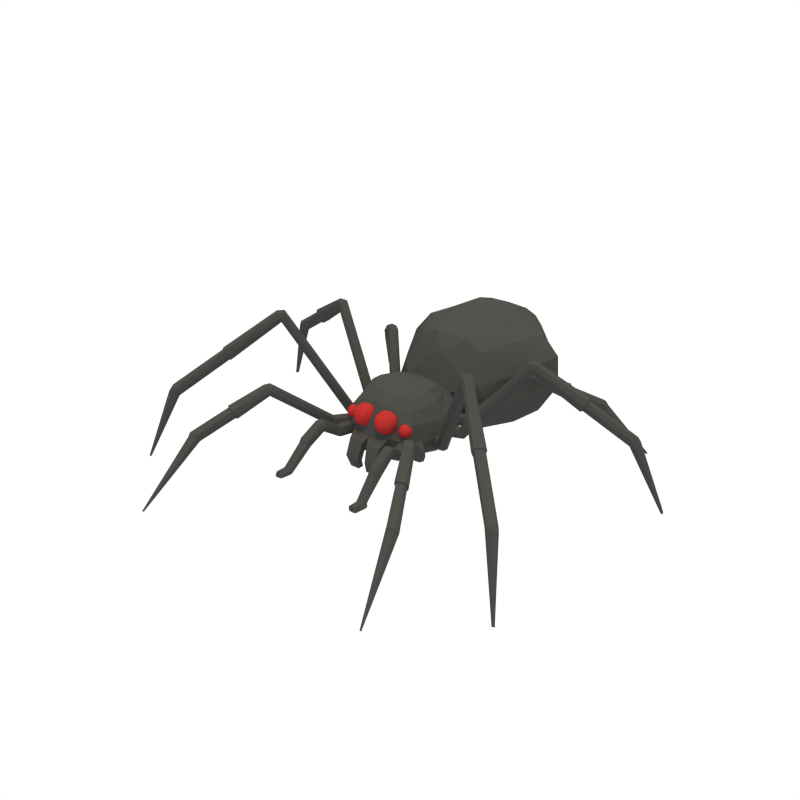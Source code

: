 # Source: Spider.blend  (saved by Blender 2.79.0; exported with 4.5.12 LTS)
import bpy
from mathutils import Matrix  # noqa: F401  (used for matrix-valued properties, if any)

bpy.ops.wm.read_factory_settings(use_empty=True)
scene = bpy.context.scene
scene.name = 'Scene'

# ---- collections
col_collection_1 = bpy.data.collections.new('Collection 1'); scene.collection.children.link(col_collection_1)

# ---- materials (node trees are filled in below, after node groups)
mat_material_001 = bpy.data.materials.new('Material.001')
mat_material_001.alpha_threshold = 0.0
mat_material_001.diffuse_color = (0.3672, 0.02469, 0.02469, 1.0)
mat_material_001.roughness = 0.5
mat_material = bpy.data.materials.new('Material')
mat_material.alpha_threshold = 0.0
mat_material.diffuse_color = (0.05222, 0.05222, 0.05222, 1.0)
mat_material.roughness = 0.5

# ---- material node trees

# ---- world
world_world = bpy.data.worlds.new('World'); scene.world = world_world
world_world.color = (1.0, 1.0, 1.0)
world_world.use_sun_shadow = False
world_world.sun_shadow_jitter_overblur = 0.0
world_world.cycles.sampling_method = 'NONE'
world_world.cycles.sample_map_resolution = 256

# ---- lights
light_sun_001 = bpy.data.lights.new('Sun.001', 'SUN')
light_sun_001.color = (1.0, 0.8692, 0.257)
light_sun_001.transmission_factor = 0.0
light_sun_001.angle = 0.0
light_sun_001.energy = 1.3
light_sun_001.shadow_buffer_clip_start = 0.5
light_sun_001.shadow_cascade_max_distance = 1000.0
light_sun = bpy.data.lights.new('Sun', 'SUN')
light_sun.transmission_factor = 0.0
light_sun.angle = 0.1993
light_sun.energy = 1.0
light_sun.shadow_buffer_clip_start = 0.5
light_sun.shadow_soft_size = 0.1
light_sun.shadow_cascade_max_distance = 1000.0

# ---- meshes
me_cube_002 = bpy.data.meshes.new('Cube.002')
me_cube_002.from_pydata([(-0.1697, -0.4115, 1.008), (-0.2248, -0.4132, 0.992), (-0.1787, -0.4597, 1.038), (-0.1134, -0.4225, 1.01), (-0.1596, -0.376, 0.9642), (-0.2115, -0.3805, 0.9516), (-0.2293, -0.4585, 1.02), (-0.1256, -0.4672, 1.037), (-0.1078, -0.3892, 0.9686), (-0.02089, -0.518, 0.9259), (-0.03398, -0.4793, 0.9663), (-0.03982, -0.5591, 0.9613), (-0.02655, -0.555, 0.8824), (-0.02071, -0.4753, 0.8874), (-0.03365, -0.4422, 0.9276), (-0.05144, -0.5202, 0.9963), (-0.04453, -0.5907, 0.9182), (-0.02674, -0.5127, 0.8495), (-0.1511, -0.6011, 0.7979), (-0.09606, -0.5994, 0.8141), (-0.1613, -0.6366, 0.8419), (-0.2075, -0.5901, 0.7958), (-0.1422, -0.5529, 0.768), (-0.09161, -0.5541, 0.7857), (-0.1094, -0.6321, 0.8544), (-0.2131, -0.6234, 0.8374), (-0.1953, -0.5454, 0.7687), (-0.3, -0.4946, 0.8801), (-0.2869, -0.5333, 0.8397), (-0.3002, -0.5373, 0.9186), (-0.2943, -0.4576, 0.9237), (-0.2811, -0.4535, 0.8448), (-0.2694, -0.4924, 0.8097), (-0.2872, -0.5704, 0.8784), (-0.2941, -0.4999, 0.9566), (-0.2764, -0.4219, 0.8878), (-0.1365, -0.4014, 0.8105), (-0.08241, -0.4131, 0.8259), (-0.1344, -0.4463, 0.7748), (-0.1938, -0.4038, 0.8076), (-0.1418, -0.3706, 0.8587), (-0.09124, -0.3842, 0.8702), (-0.08433, -0.4546, 0.792), (-0.188, -0.446, 0.775), (-0.1949, -0.3755, 0.8532), (-0.1844, -0.6112, 0.9955), (-0.1271, -0.6088, 0.9984), (-0.1865, -0.5663, 1.031), (-0.2385, -0.5995, 0.9802), (-0.1791, -0.642, 0.9473), (-0.1259, -0.6371, 0.9529), (-0.1329, -0.5666, 1.031), (-0.2366, -0.558, 1.014), (-0.2296, -0.6284, 0.9359), (-0.4013, -0.3839, 0.9068), (-0.4338, -0.3849, 0.8972), (-0.4066, -0.4124, 0.9244), (-0.368, -0.3904, 0.908), (-0.3953, -0.3629, 0.8808), (-0.4259, -0.3656, 0.8734), (-0.4365, -0.4117, 0.914), (-0.3752, -0.4168, 0.924), (-0.3647, -0.3708, 0.8834), (-0.3134, -0.4468, 0.8582), (-0.3211, -0.424, 0.8821), (-0.3246, -0.4711, 0.8791), (-0.3167, -0.4687, 0.8325), (-0.3133, -0.4216, 0.8355), (-0.3209, -0.4021, 0.8592), (-0.3314, -0.4481, 0.8998), (-0.3273, -0.4898, 0.8536), (-0.3168, -0.4437, 0.813), (-0.3903, -0.4959, 0.7826), (-0.3578, -0.4949, 0.7921), (-0.3963, -0.5169, 0.8085), (-0.4236, -0.4894, 0.7813), (-0.385, -0.4674, 0.7649), (-0.3551, -0.4682, 0.7754), (-0.3656, -0.5142, 0.816), (-0.4269, -0.5091, 0.8059), (-0.4164, -0.463, 0.7653), (-0.4782, -0.433, 0.8312), (-0.4705, -0.4559, 0.8073), (-0.4783, -0.4582, 0.8539), (-0.4749, -0.4111, 0.8569), (-0.467, -0.4088, 0.8103), (-0.4602, -0.4317, 0.7896), (-0.4707, -0.4778, 0.8301), (-0.4748, -0.4361, 0.8763), (-0.4643, -0.3901, 0.8357), (-0.3817, -0.378, 0.79), (-0.3497, -0.3849, 0.7991), (-0.3804, -0.4045, 0.7689), (-0.4155, -0.3794, 0.7883), (-0.3848, -0.3598, 0.8185), (-0.3549, -0.3678, 0.8253), (-0.3508, -0.4094, 0.7791), (-0.4121, -0.4043, 0.7691), (-0.4162, -0.3627, 0.8152), (-0.4099, -0.5019, 0.8993), (-0.3761, -0.5005, 0.901), (-0.4112, -0.4754, 0.9204), (-0.4419, -0.495, 0.8902), (-0.4068, -0.5201, 0.8708), (-0.3754, -0.5172, 0.8741), (-0.3795, -0.4756, 0.9203), (-0.4408, -0.4704, 0.9102), (-0.4367, -0.5121, 0.8641), (0.1697, -0.4115, 1.008), (0.1596, -0.376, 0.9642), (0.1134, -0.4225, 1.01), (0.1787, -0.4597, 1.038), (0.2248, -0.4132, 0.992), (0.2115, -0.3805, 0.9516), (0.1078, -0.3892, 0.9686), (0.1256, -0.4672, 1.037), (0.2293, -0.4585, 1.02), (0.02089, -0.518, 0.9259), (0.02071, -0.4753, 0.8874), (0.02655, -0.555, 0.8824), (0.03982, -0.5591, 0.9613), (0.03398, -0.4793, 0.9663), (0.03365, -0.4422, 0.9276), (0.02674, -0.5127, 0.8495), (0.04453, -0.5907, 0.9182), (0.05144, -0.5202, 0.9963), (0.1511, -0.6011, 0.7979), (0.1422, -0.5529, 0.768), (0.2075, -0.5901, 0.7958), (0.1613, -0.6366, 0.8419), (0.09606, -0.5994, 0.8141), (0.09161, -0.5541, 0.7857), (0.1953, -0.5454, 0.7687), (0.2131, -0.6234, 0.8374), (0.1094, -0.6321, 0.8544), (0.3, -0.4946, 0.8801), (0.2811, -0.4535, 0.8448), (0.2943, -0.4576, 0.9237), (0.3002, -0.5373, 0.9186), (0.2869, -0.5333, 0.8397), (0.2694, -0.4924, 0.8097), (0.2764, -0.4219, 0.8878), (0.2941, -0.4999, 0.9566), (0.2872, -0.5704, 0.8784), (0.1365, -0.4014, 0.8105), (0.1418, -0.3706, 0.8587), (0.1938, -0.4038, 0.8076), (0.1344, -0.4463, 0.7748), (0.08241, -0.4131, 0.8259), (0.09124, -0.3842, 0.8702), (0.1949, -0.3755, 0.8532), (0.188, -0.446, 0.775), (0.08433, -0.4546, 0.792), (0.1844, -0.6112, 0.9955), (0.1791, -0.642, 0.9473), (0.2385, -0.5995, 0.9802), (0.1865, -0.5663, 1.031), (0.1271, -0.6088, 0.9984), (0.1259, -0.6371, 0.9529), (0.2296, -0.6284, 0.9359), (0.2366, -0.558, 1.014), (0.1329, -0.5666, 1.031), (0.4013, -0.3839, 0.9068), (0.3953, -0.3629, 0.8808), (0.368, -0.3904, 0.908), (0.4066, -0.4124, 0.9244), (0.4338, -0.3849, 0.8972), (0.4259, -0.3656, 0.8734), (0.3647, -0.3708, 0.8834), (0.3752, -0.4168, 0.924), (0.4365, -0.4117, 0.914), (0.3134, -0.4468, 0.8582), (0.3133, -0.4216, 0.8355), (0.3167, -0.4687, 0.8325), (0.3246, -0.4711, 0.8791), (0.3211, -0.424, 0.8821), (0.3209, -0.4021, 0.8592), (0.3168, -0.4437, 0.813), (0.3273, -0.4898, 0.8536), (0.3314, -0.4481, 0.8998), (0.3903, -0.4959, 0.7826), (0.385, -0.4674, 0.7649), (0.4236, -0.4894, 0.7813), (0.3963, -0.5169, 0.8085), (0.3578, -0.4949, 0.7921), (0.3551, -0.4682, 0.7754), (0.4164, -0.463, 0.7653), (0.4269, -0.5091, 0.8059), (0.3656, -0.5142, 0.816), (0.4782, -0.433, 0.8312), (0.467, -0.4088, 0.8103), (0.4749, -0.4111, 0.8569), (0.4783, -0.4582, 0.8539), (0.4705, -0.4559, 0.8073), (0.4602, -0.4317, 0.7896), (0.4643, -0.3901, 0.8357), (0.4748, -0.4361, 0.8763), (0.4707, -0.4778, 0.8301), (0.3817, -0.378, 0.79), (0.3848, -0.3598, 0.8185), (0.4155, -0.3794, 0.7883), (0.3804, -0.4045, 0.7689), (0.3497, -0.3849, 0.7991), (0.3549, -0.3678, 0.8253), (0.4162, -0.3627, 0.8152), (0.4121, -0.4043, 0.7691), (0.3508, -0.4094, 0.7791), (0.4099, -0.5019, 0.8993), (0.4068, -0.5201, 0.8708), (0.4419, -0.495, 0.8902), (0.4112, -0.4754, 0.9204), (0.3761, -0.5005, 0.901), (0.3754, -0.5172, 0.8741), (0.4367, -0.5121, 0.8641), (0.4408, -0.4704, 0.9102), (0.3795, -0.4756, 0.9203), (-0.1025, -0.3741, 0.9195), (-0.1497, -0.36, 0.9123), (-0.1985, -0.3661, 0.9038), (-0.2537, -0.3976, 0.9273), (-0.2694, -0.4283, 0.9633), (-0.2702, -0.4698, 0.9909), (-0.2311, -0.5092, 1.03), (-0.1848, -0.5137, 1.048), (-0.1351, -0.5172, 1.046), (-0.07986, -0.4857, 1.022), (-0.06507, -0.4454, 0.9968), (-0.0634, -0.4135, 0.9585), (-0.04578, -0.4753, 0.8194), (-0.04073, -0.438, 0.852), (-0.05217, -0.4101, 0.8917), (-0.08481, -0.5532, 1.018), (-0.07578, -0.5917, 0.9875), (-0.07841, -0.6184, 0.9455), (-0.06718, -0.615, 0.8787), (-0.05145, -0.5843, 0.8428), (-0.05072, -0.5428, 0.8151), (-0.1858, -0.4954, 0.7604), (-0.1361, -0.4989, 0.7583), (-0.0898, -0.5034, 0.7761), (-0.1224, -0.6465, 0.9022), (-0.1712, -0.6526, 0.8937), (-0.2184, -0.6385, 0.8865), (-0.2575, -0.5991, 0.8475), (-0.2558, -0.5672, 0.8093), (-0.241, -0.5269, 0.7839), (-0.2425, -0.3942, 0.8605), (-0.2451, -0.4209, 0.8185), (-0.2361, -0.4594, 0.7882), (-0.2687, -0.6025, 0.9143), (-0.2802, -0.5746, 0.954), (-0.2751, -0.5373, 0.9866), (-0.3616, -0.3619, 0.8544), (-0.3895, -0.3535, 0.8501), (-0.4183, -0.3571, 0.8451), (-0.4509, -0.3757, 0.859), (-0.4602, -0.3939, 0.8803), (-0.4606, -0.4184, 0.8966), (-0.4375, -0.4416, 0.9196), (-0.4102, -0.4443, 0.9301), (-0.3808, -0.4464, 0.9289), (-0.3482, -0.4278, 0.915), (-0.3395, -0.404, 0.9), (-0.3385, -0.3851, 0.8774), (-0.3281, -0.4216, 0.7953), (-0.3251, -0.3996, 0.8146), (-0.3318, -0.3831, 0.838), (-0.3511, -0.4676, 0.9125), (-0.3458, -0.4904, 0.8946), (-0.3473, -0.5061, 0.8698), (-0.3407, -0.5041, 0.8303), (-0.3314, -0.486, 0.8091), (-0.331, -0.4615, 0.7927), (-0.4108, -0.4335, 0.7604), (-0.3814, -0.4356, 0.7592), (-0.3541, -0.4382, 0.7697), (-0.3733, -0.5227, 0.8442), (-0.4021, -0.5263, 0.8392), (-0.43, -0.518, 0.8349), (-0.4531, -0.4947, 0.8119), (-0.4521, -0.4759, 0.7893), (-0.4434, -0.4521, 0.7743), (-0.4443, -0.3737, 0.8196), (-0.4458, -0.3895, 0.7948), (-0.4405, -0.4122, 0.7769), (-0.4597, -0.4967, 0.8514), (-0.4665, -0.4803, 0.8748), (-0.4635, -0.4582, 0.8941), (0.1025, -0.3741, 0.9195), (0.1497, -0.36, 0.9123), (0.1985, -0.3661, 0.9038), (0.2537, -0.3976, 0.9273), (0.2694, -0.4283, 0.9633), (0.2702, -0.4698, 0.9909), (0.2311, -0.5092, 1.03), (0.1848, -0.5137, 1.048), (0.1351, -0.5172, 1.046), (0.07986, -0.4857, 1.022), (0.06507, -0.4454, 0.9968), (0.0634, -0.4135, 0.9585), (0.04578, -0.4753, 0.8194), (0.04073, -0.438, 0.852), (0.05217, -0.4101, 0.8917), (0.08481, -0.5532, 1.018), (0.07578, -0.5917, 0.9875), (0.07841, -0.6184, 0.9455), (0.06718, -0.615, 0.8787), (0.05145, -0.5843, 0.8428), (0.05072, -0.5428, 0.8151), (0.1858, -0.4954, 0.7604), (0.1361, -0.4989, 0.7583), (0.0898, -0.5034, 0.7761), (0.1224, -0.6465, 0.9022), (0.1712, -0.6526, 0.8937), (0.2184, -0.6385, 0.8865), (0.2575, -0.5991, 0.8475), (0.2558, -0.5672, 0.8093), (0.241, -0.5269, 0.7839), (0.2425, -0.3942, 0.8605), (0.2451, -0.4209, 0.8185), (0.2361, -0.4594, 0.7882), (0.2687, -0.6025, 0.9143), (0.2802, -0.5746, 0.954), (0.2751, -0.5373, 0.9866), (0.3616, -0.3619, 0.8544), (0.3895, -0.3535, 0.8501), (0.4183, -0.3571, 0.8451), (0.4509, -0.3757, 0.859), (0.4602, -0.3939, 0.8803), (0.4606, -0.4184, 0.8966), (0.4375, -0.4416, 0.9196), (0.4102, -0.4443, 0.9301), (0.3808, -0.4464, 0.9289), (0.3482, -0.4278, 0.915), (0.3395, -0.404, 0.9), (0.3385, -0.3851, 0.8774), (0.3281, -0.4216, 0.7953), (0.3251, -0.3996, 0.8146), (0.3318, -0.3831, 0.838), (0.3511, -0.4676, 0.9125), (0.3458, -0.4904, 0.8946), (0.3473, -0.5061, 0.8698), (0.3407, -0.5041, 0.8303), (0.3314, -0.486, 0.8091), (0.331, -0.4615, 0.7927), (0.4108, -0.4335, 0.7604), (0.3814, -0.4356, 0.7592), (0.3541, -0.4382, 0.7697), (0.3733, -0.5227, 0.8442), (0.4021, -0.5263, 0.8392), (0.43, -0.518, 0.8349), (0.4531, -0.4947, 0.8119), (0.4521, -0.4759, 0.7893), (0.4434, -0.4521, 0.7743), (0.4443, -0.3737, 0.8196), (0.4458, -0.3895, 0.7948), (0.4405, -0.4122, 0.7769), (0.4597, -0.4967, 0.8514), (0.4665, -0.4803, 0.8748), (0.4635, -0.4582, 0.8941), (-0.2329, -0.3837, 0.8971), (-0.2606, -0.5054, 1.004), (-0.07106, -0.3973, 0.9236), (-0.0988, -0.5189, 1.031), (-0.2221, -0.4937, 0.7752), (-0.2498, -0.6153, 0.8824), (-0.06028, -0.5072, 0.8017), (-0.08802, -0.6289, 0.9089), (-0.4386, -0.3675, 0.8412), (-0.455, -0.4394, 0.9045), (-0.343, -0.3755, 0.8568), (-0.3594, -0.4474, 0.9202), (-0.4322, -0.4325, 0.7692), (-0.4486, -0.5043, 0.8325), (-0.3366, -0.4405, 0.7848), (-0.353, -0.5123, 0.8482), (0.2329, -0.3837, 0.8971), (0.2606, -0.5054, 1.004), (0.07106, -0.3973, 0.9236), (0.0988, -0.5189, 1.031), (0.2221, -0.4937, 0.7752), (0.2498, -0.6153, 0.8824), (0.06028, -0.5072, 0.8017), (0.08802, -0.6289, 0.9089), (0.4386, -0.3675, 0.8412), (0.455, -0.4394, 0.9045), (0.343, -0.3755, 0.8568), (0.3594, -0.4474, 0.9202), (0.4322, -0.4325, 0.7692), (0.4486, -0.5043, 0.8325), (0.3366, -0.4405, 0.7848), (0.353, -0.5123, 0.8482)], [], [(0, 4, 5, 1), (1, 5, 219, 220), (4, 217, 218, 5), (5, 218, 360, 219), (0, 1, 6, 2), (2, 6, 222, 223), (1, 220, 221, 6), (6, 221, 361, 222), (0, 2, 7, 3), (3, 7, 225, 226), (2, 223, 224, 7), (7, 224, 363, 225), (0, 3, 8, 4), (4, 8, 216, 217), (3, 226, 227, 8), (8, 227, 362, 216), (9, 13, 14, 10), (10, 14, 227, 226), (13, 229, 230, 14), (14, 230, 362, 227), (9, 10, 15, 11), (11, 15, 231, 232), (10, 226, 225, 15), (15, 225, 363, 231), (9, 11, 16, 12), (12, 16, 234, 235), (11, 232, 233, 16), (16, 233, 367, 234), (9, 12, 17, 13), (13, 17, 228, 229), (12, 235, 236, 17), (17, 236, 366, 228), (18, 22, 23, 19), (19, 23, 236, 235), (22, 238, 239, 23), (23, 239, 366, 236), (18, 19, 24, 20), (20, 24, 240, 241), (19, 235, 234, 24), (24, 234, 367, 240), (18, 20, 25, 21), (21, 25, 243, 244), (20, 241, 242, 25), (25, 242, 365, 243), (18, 21, 26, 22), (22, 26, 237, 238), (21, 244, 245, 26), (26, 245, 364, 237), (27, 31, 32, 28), (28, 32, 245, 244), (31, 247, 248, 32), (32, 248, 364, 245), (27, 28, 33, 29), (29, 33, 249, 250), (28, 244, 243, 33), (33, 243, 365, 249), (27, 29, 34, 30), (30, 34, 221, 220), (29, 250, 251, 34), (34, 251, 361, 221), (27, 30, 35, 31), (31, 35, 246, 247), (30, 220, 219, 35), (35, 219, 360, 246), (36, 40, 41, 37), (37, 41, 230, 229), (40, 217, 216, 41), (41, 216, 362, 230), (36, 37, 42, 38), (38, 42, 239, 238), (37, 229, 228, 42), (42, 228, 366, 239), (36, 38, 43, 39), (39, 43, 248, 247), (38, 238, 237, 43), (43, 237, 364, 248), (36, 39, 44, 40), (40, 44, 218, 217), (39, 247, 246, 44), (44, 246, 360, 218), (45, 49, 50, 46), (46, 50, 233, 232), (49, 241, 240, 50), (50, 240, 367, 233), (45, 46, 51, 47), (47, 51, 224, 223), (46, 232, 231, 51), (51, 231, 363, 224), (45, 47, 52, 48), (48, 52, 251, 250), (47, 223, 222, 52), (52, 222, 361, 251), (45, 48, 53, 49), (49, 53, 242, 241), (48, 250, 249, 53), (53, 249, 365, 242), (54, 58, 59, 55), (55, 59, 255, 256), (58, 253, 254, 59), (59, 254, 368, 255), (54, 55, 60, 56), (56, 60, 258, 259), (55, 256, 257, 60), (60, 257, 369, 258), (54, 56, 61, 57), (57, 61, 261, 262), (56, 259, 260, 61), (61, 260, 371, 261), (54, 57, 62, 58), (58, 62, 252, 253), (57, 262, 263, 62), (62, 263, 370, 252), (63, 67, 68, 64), (64, 68, 263, 262), (67, 265, 266, 68), (68, 266, 370, 263), (63, 64, 69, 65), (65, 69, 267, 268), (64, 262, 261, 69), (69, 261, 371, 267), (63, 65, 70, 66), (66, 70, 270, 271), (65, 268, 269, 70), (70, 269, 375, 270), (63, 66, 71, 67), (67, 71, 264, 265), (66, 271, 272, 71), (71, 272, 374, 264), (72, 76, 77, 73), (73, 77, 272, 271), (76, 274, 275, 77), (77, 275, 374, 272), (72, 73, 78, 74), (74, 78, 276, 277), (73, 271, 270, 78), (78, 270, 375, 276), (72, 74, 79, 75), (75, 79, 279, 280), (74, 277, 278, 79), (79, 278, 373, 279), (72, 75, 80, 76), (76, 80, 273, 274), (75, 280, 281, 80), (80, 281, 372, 273), (81, 85, 86, 82), (82, 86, 281, 280), (85, 283, 284, 86), (86, 284, 372, 281), (81, 82, 87, 83), (83, 87, 285, 286), (82, 280, 279, 87), (87, 279, 373, 285), (81, 83, 88, 84), (84, 88, 257, 256), (83, 286, 287, 88), (88, 287, 369, 257), (81, 84, 89, 85), (85, 89, 282, 283), (84, 256, 255, 89), (89, 255, 368, 282), (90, 94, 95, 91), (91, 95, 266, 265), (94, 253, 252, 95), (95, 252, 370, 266), (90, 91, 96, 92), (92, 96, 275, 274), (91, 265, 264, 96), (96, 264, 374, 275), (90, 92, 97, 93), (93, 97, 284, 283), (92, 274, 273, 97), (97, 273, 372, 284), (90, 93, 98, 94), (94, 98, 254, 253), (93, 283, 282, 98), (98, 282, 368, 254), (99, 103, 104, 100), (100, 104, 269, 268), (103, 277, 276, 104), (104, 276, 375, 269), (99, 100, 105, 101), (101, 105, 260, 259), (100, 268, 267, 105), (105, 267, 371, 260), (99, 101, 106, 102), (102, 106, 287, 286), (101, 259, 258, 106), (106, 258, 369, 287), (99, 102, 107, 103), (103, 107, 278, 277), (102, 286, 285, 107), (107, 285, 373, 278), (108, 112, 113, 109), (109, 113, 290, 289), (112, 292, 291, 113), (113, 291, 376, 290), (108, 109, 114, 110), (110, 114, 299, 298), (109, 289, 288, 114), (114, 288, 378, 299), (108, 110, 115, 111), (111, 115, 296, 295), (110, 298, 297, 115), (115, 297, 379, 296), (108, 111, 116, 112), (112, 116, 293, 292), (111, 295, 294, 116), (116, 294, 377, 293), (117, 121, 122, 118), (118, 122, 302, 301), (121, 298, 299, 122), (122, 299, 378, 302), (117, 118, 123, 119), (119, 123, 308, 307), (118, 301, 300, 123), (123, 300, 382, 308), (117, 119, 124, 120), (120, 124, 305, 304), (119, 307, 306, 124), (124, 306, 383, 305), (117, 120, 125, 121), (121, 125, 297, 298), (120, 304, 303, 125), (125, 303, 379, 297), (126, 130, 131, 127), (127, 131, 311, 310), (130, 307, 308, 131), (131, 308, 382, 311), (126, 127, 132, 128), (128, 132, 317, 316), (127, 310, 309, 132), (132, 309, 380, 317), (126, 128, 133, 129), (129, 133, 314, 313), (128, 316, 315, 133), (133, 315, 381, 314), (126, 129, 134, 130), (130, 134, 306, 307), (129, 313, 312, 134), (134, 312, 383, 306), (135, 139, 140, 136), (136, 140, 320, 319), (139, 316, 317, 140), (140, 317, 380, 320), (135, 136, 141, 137), (137, 141, 291, 292), (136, 319, 318, 141), (141, 318, 376, 291), (135, 137, 142, 138), (138, 142, 323, 322), (137, 292, 293, 142), (142, 293, 377, 323), (135, 138, 143, 139), (139, 143, 315, 316), (138, 322, 321, 143), (143, 321, 381, 315), (144, 148, 149, 145), (145, 149, 288, 289), (148, 301, 302, 149), (149, 302, 378, 288), (144, 145, 150, 146), (146, 150, 318, 319), (145, 289, 290, 150), (150, 290, 376, 318), (144, 146, 151, 147), (147, 151, 309, 310), (146, 319, 320, 151), (151, 320, 380, 309), (144, 147, 152, 148), (148, 152, 300, 301), (147, 310, 311, 152), (152, 311, 382, 300), (153, 157, 158, 154), (154, 158, 312, 313), (157, 304, 305, 158), (158, 305, 383, 312), (153, 154, 159, 155), (155, 159, 321, 322), (154, 313, 314, 159), (159, 314, 381, 321), (153, 155, 160, 156), (156, 160, 294, 295), (155, 322, 323, 160), (160, 323, 377, 294), (153, 156, 161, 157), (157, 161, 303, 304), (156, 295, 296, 161), (161, 296, 379, 303), (162, 166, 167, 163), (163, 167, 326, 325), (166, 328, 327, 167), (167, 327, 384, 326), (162, 163, 168, 164), (164, 168, 335, 334), (163, 325, 324, 168), (168, 324, 386, 335), (162, 164, 169, 165), (165, 169, 332, 331), (164, 334, 333, 169), (169, 333, 387, 332), (162, 165, 170, 166), (166, 170, 329, 328), (165, 331, 330, 170), (170, 330, 385, 329), (171, 175, 176, 172), (172, 176, 338, 337), (175, 334, 335, 176), (176, 335, 386, 338), (171, 172, 177, 173), (173, 177, 344, 343), (172, 337, 336, 177), (177, 336, 390, 344), (171, 173, 178, 174), (174, 178, 341, 340), (173, 343, 342, 178), (178, 342, 391, 341), (171, 174, 179, 175), (175, 179, 333, 334), (174, 340, 339, 179), (179, 339, 387, 333), (180, 184, 185, 181), (181, 185, 347, 346), (184, 343, 344, 185), (185, 344, 390, 347), (180, 181, 186, 182), (182, 186, 353, 352), (181, 346, 345, 186), (186, 345, 388, 353), (180, 182, 187, 183), (183, 187, 350, 349), (182, 352, 351, 187), (187, 351, 389, 350), (180, 183, 188, 184), (184, 188, 342, 343), (183, 349, 348, 188), (188, 348, 391, 342), (189, 193, 194, 190), (190, 194, 356, 355), (193, 352, 353, 194), (194, 353, 388, 356), (189, 190, 195, 191), (191, 195, 327, 328), (190, 355, 354, 195), (195, 354, 384, 327), (189, 191, 196, 192), (192, 196, 359, 358), (191, 328, 329, 196), (196, 329, 385, 359), (189, 192, 197, 193), (193, 197, 351, 352), (192, 358, 357, 197), (197, 357, 389, 351), (198, 202, 203, 199), (199, 203, 324, 325), (202, 337, 338, 203), (203, 338, 386, 324), (198, 199, 204, 200), (200, 204, 354, 355), (199, 325, 326, 204), (204, 326, 384, 354), (198, 200, 205, 201), (201, 205, 345, 346), (200, 355, 356, 205), (205, 356, 388, 345), (198, 201, 206, 202), (202, 206, 336, 337), (201, 346, 347, 206), (206, 347, 390, 336), (207, 211, 212, 208), (208, 212, 348, 349), (211, 340, 341, 212), (212, 341, 391, 348), (207, 208, 213, 209), (209, 213, 357, 358), (208, 349, 350, 213), (213, 350, 389, 357), (207, 209, 214, 210), (210, 214, 330, 331), (209, 358, 359, 214), (214, 359, 385, 330), (207, 210, 215, 211), (211, 215, 339, 340), (210, 331, 332, 215), (215, 332, 387, 339)])
me_cube_002.materials.append(mat_material_001)
me_cube_002.use_remesh_preserve_volume = False
me_cube_002.use_remesh_preserve_attributes = False
me_cube_002.use_mirror_vertex_groups = False
me_cube_002.update()
me_cube = bpy.data.meshes.new('Cube')
me_cube.from_pydata([(-0.5949, -0.003632, 0.9086), (-0.6407, -0.003632, 0.5557), (-0.4359, 0.4306, 0.9086), (-0.4815, -0.4683, 0.5557), (-0.5115, 2.236e-08, 0.4391), (-0.4857, -0.001777, 1.083), (-0.4758, 0.4464, 0.5557), (-0.4472, -0.4349, 0.9086), (-0.6592, -0.003632, 0.7024), (-0.3776, 0.4356, 0.4658), (-0.3326, 0.3611, 1.034), (-0.3789, -0.3685, 0.4658), (-0.3844, -0.3359, 1.034), (-0.4933, 0.4575, 0.7024), (-0.4954, -0.4819, 0.7024), (-0.2818, 0.5482, 0.9414), (-0.2145, -0.5104, 0.9086), (-0.2454, 1.073e-08, 0.4212), (-0.231, -0.5496, 0.5557), (-0.3431, 0.5762, 0.5199), (-0.1818, 0.4695, 0.4519), (-0.1445, 0.4227, 1.059), (-0.1818, -0.4356, 0.4519), (-0.1445, -0.3854, 1.059), (-0.2561, -0.5762, 0.7567), (-0.3888, 0.5739, 0.6706), (-0.04158, -0.6742, 0.527), (-0.03382, -0.7143, 0.6617), (-0.2147, -0.6744, 0.5284), (-0.2231, -0.7143, 0.6617), (-0.05246, -0.7061, 0.4163), (-0.05496, -0.782, 0.4435), (-0.1807, -0.6939, 0.4355), (-0.2169, -0.8001, 0.4635), (-0.05642, -0.6835, 0.3172), (-0.05892, -0.7593, 0.3172), (-0.1428, -0.6713, 0.3407), (-0.1627, -0.7775, 0.3319), (-0.1908, -0.0007538, 1.23), (-0.3614, -0.0007538, 1.173), (-0.179, 0.2746, 1.158), (-0.179, -0.2518, 1.158), (-0.2954, -0.2184, 1.141), (-0.2954, 0.2675, 1.141), (-0.5406, 0.6406, 0.6972), (-0.4069, 0.5855, 0.9476), (-0.369, 0.6476, 0.5029), (-0.7161, 0.7741, 0.7357), (-0.5538, 0.7236, 1.029), (-0.4766, 0.7693, 0.3862), (-0.9527, 1.902, 1.131), (-0.9736, 1.378, 0.7938), (-0.6753, 1.378, 0.3161), (-0.9341, 1.396, 1.158), (-0.996, 1.886, 0.7331), (-0.7216, 1.886, 0.2937), (-0.6962, 0.9288, 1.055), (-0.7293, 2.28, 0.6029), (-0.6041, 2.28, 0.4025), (-0.4176, 2.568, 0.5157), (-0.3925, 2.568, 0.4755), (-0.686, 2.226, 0.9808), (-0.3743, 2.518, 0.9385), (-0.6986, 1.907, 1.382), (-0.702, 1.401, 1.441), (-0.4642, 0.9338, 1.382), (-0.5098, 2.174, 1.346), (-0.2773, 2.386, 1.355), (-0.2775, 1.892, 1.619), (-0.3174, 1.384, 1.603), (-0.2187, 0.9169, 1.501), (-0.246, 0.7167, 1.213), (-0.2753, 2.156, 1.53), (-0.3734, -0.3751, 0.6559), (-0.323, -0.47, 0.6559), (-0.5798, -1.414, 0.3763), (-0.4785, -0.4206, 0.6559), (-0.4008, -0.4453, 0.5734), (-0.4008, -0.4453, 0.7383), (-0.3802, -0.3926, 0.594), (-0.4386, -0.3741, 0.6559), (-0.3802, -0.3926, 0.7177), (-0.3219, -0.4112, 0.6559), (-0.3424, -0.4638, 0.594), (-0.3424, -0.4638, 0.7177), (-0.4394, -0.8983, 0.8086), (-0.5137, -0.8969, 0.7239), (-0.5108, -0.88, 0.8792), (-0.5823, -0.8762, 0.8058), (-0.4591, -0.4268, 0.594), (-0.4591, -0.4268, 0.7177), (-0.4288, -0.3926, 0.6101), (-0.4288, -0.3926, 0.7017), (-0.3424, -0.42, 0.6101), (-0.3424, -0.42, 0.7017), (-0.5646, -0.8877, 0.7409), (-0.5605, -0.8571, 0.8575), (-0.4588, -0.9039, 0.7424), (-0.4547, -0.8735, 0.8595), (-0.4682, -1.129, 0.6656), (-0.5295, -1.193, 0.7133), (-0.6116, -1.139, 0.6837), (-0.5509, -1.11, 0.5893), (-0.4784, -1.165, 0.7074), (-0.4946, -1.108, 0.6086), (-0.6005, -1.115, 0.6219), (-0.5846, -1.173, 0.7208), (-0.5087, -1.414, 0.3763), (-0.5773, -1.458, 0.3763), (-0.6432, -1.412, 0.3763), (-0.5756, -1.368, 0.3763), (-0.5065, -1.446, 0.3763), (-0.5229, -1.38, 0.3763), (-0.6225, -1.379, 0.3763), (-0.6399, -1.445, 0.3763), (-0.3882, -0.6842, 0.6541), (-0.5346, -0.6604, 0.6528), (-0.4615, -0.6723, 0.5766), (-0.4613, -0.6723, 0.7303), (-0.4052, -0.6815, 0.5955), (-0.4051, -0.6815, 0.7101), (-0.5143, -0.6637, 0.5946), (-0.5142, -0.6637, 0.7091), (-0.5905, -0.9185, 0.7841), (-0.4476, -0.9401, 0.7853), (-0.469, -0.9417, 0.8486), (-0.5748, -0.9257, 0.8477), (-0.5251, -0.9491, 0.8673), (-0.5126, -1.437, 0.4212), (-0.5655, -1.449, 0.4539), (-0.6122, -1.433, 0.4329), (-0.6324, -1.405, 0.4112), (-0.5648, -1.365, 0.3872), (-0.6117, -1.371, 0.4091), (-0.4979, -1.41, 0.3954), (-0.5121, -1.375, 0.3974), (-0.5665, -1.577, 0.4539), (-0.5773, -1.585, 0.3763), (-0.5244, -1.574, 0.3763), (-0.624, -1.573, 0.3763), (-0.5136, -1.564, 0.4212), (-0.6132, -1.56, 0.4329), (-0.481, -1.196, 0.6551), (-0.5866, -1.203, 0.6683), (-0.4706, -1.154, 0.6113), (-0.5322, -1.222, 0.6631), (-0.6132, -1.163, 0.6292), (-0.4447, -0.3023, 0.6559), (-0.4475, -0.4075, 0.6559), (-1.687, -2.693, 0.004862), (-0.5612, -0.2998, 0.6559), (-0.5044, -0.3536, 0.5734), (-0.5044, -0.3536, 0.7383), (-0.4596, -0.3151, 0.594), (-0.5023, -0.2747, 0.6559), (-0.4596, -0.3151, 0.7177), (-0.417, -0.3555, 0.6559), (-0.4617, -0.394, 0.594), (-0.4617, -0.394, 0.7177), (-0.9958, -1.223, 1.213), (-1.063, -1.195, 1.128), (-1.053, -1.181, 1.284), (-1.117, -1.152, 1.21), (-0.547, -0.3132, 0.594), (-0.547, -0.3132, 0.7177), (-0.5028, -0.2952, 0.6101), (-0.5028, -0.2952, 0.7017), (-0.4396, -0.355, 0.6101), (-0.4396, -0.355, 0.7017), (-1.106, -1.169, 1.145), (-1.089, -1.142, 1.262), (-1.016, -1.221, 1.147), (-0.999, -1.195, 1.264), (-1.433, -1.977, 0.7556), (-1.499, -2.037, 0.8033), (-1.577, -1.979, 0.7737), (-1.514, -1.954, 0.6793), (-1.446, -2.013, 0.7974), (-1.458, -1.955, 0.6986), (-1.564, -1.955, 0.7119), (-1.552, -2.014, 0.8108), (-1.674, -2.694, 0.004862), (-1.687, -2.702, 0.004862), (-1.698, -2.692, 0.004862), (-1.685, -2.684, 0.004862), (-1.674, -2.701, 0.004862), (-1.676, -2.687, 0.004862), (-1.694, -2.686, 0.004862), (-1.698, -2.699, 0.004862), (-0.6127, -0.5709, 0.6538), (-0.7325, -0.4914, 0.653), (-0.6816, -0.5417, 0.578), (-0.6635, -0.5205, 0.7288), (-0.6334, -0.5697, 0.5964), (-0.6199, -0.5539, 0.7088), (-0.7227, -0.5105, 0.5958), (-0.7092, -0.4947, 0.7082), (-1.143, -1.188, 1.188), (-1.022, -1.258, 1.19), (-1.042, -1.252, 1.253), (-1.132, -1.2, 1.252), (-1.097, -1.239, 1.272), (-1.675, -2.699, 0.01382), (-1.685, -2.701, 0.02034), (-1.693, -2.697, 0.01616), (-1.696, -2.691, 0.01182), (-1.684, -2.684, 0.007042), (-1.692, -2.684, 0.01141), (-1.672, -2.694, 0.008666), (-1.674, -2.686, 0.009075), (-1.451, -2.043, 0.7451), (-1.557, -2.044, 0.7583), (-1.437, -2.002, 0.7013), (-1.504, -2.067, 0.7531), (-1.58, -2.002, 0.7192), (-0.415, -0.02706, 0.6559), (-0.4641, -0.1225, 0.6559), (-2.653, -1.802, 0.002293), (-0.5208, 0.01723, 0.6559), (-0.4924, -0.05262, 0.5734), (-0.4924, -0.05262, 0.7383), (-0.4344, -0.03345, 0.594), (-0.4556, 0.01894, 0.6559), (-0.4344, -0.03345, 0.7177), (-0.4131, -0.08584, 0.6559), (-0.4712, -0.105, 0.594), (-0.4712, -0.105, 0.7177), (-1.328, -0.6726, 1.878), (-1.377, -0.6228, 1.793), (-1.362, -0.6131, 1.949), (-1.408, -0.5635, 1.875), (-0.5137, -0.0002299, 0.594), (-0.5137, -0.0002299, 0.7177), (-0.4652, 0.0003892, 0.6101), (-0.4652, 0.0003892, 0.7017), (-0.4337, -0.07722, 0.6101), (-0.4337, -0.07722, 0.7017), (-1.405, -0.583, 1.81), (-1.377, -0.5647, 1.927), (-1.345, -0.6637, 1.812), (-1.318, -0.6455, 1.929), (-2.317, -1.545, 0.9029), (-2.41, -1.558, 0.9506), (-2.434, -1.469, 0.921), (-2.367, -1.483, 0.8266), (-2.351, -1.566, 0.9447), (-2.322, -1.513, 0.8459), (-2.408, -1.457, 0.8592), (-2.438, -1.51, 0.9581), (-2.636, -1.81, 0.002293), (-2.658, -1.813, 0.002293), (-2.668, -1.795, 0.002293), (-2.646, -1.792, 0.002293), (-2.64, -1.818, 0.002293), (-2.635, -1.801, 0.002293), (-2.658, -1.79, 0.002293), (-2.672, -1.803, 0.002293), (-0.6811, -0.2104, 0.6625), (-0.7637, -0.09875, 0.6603), (-0.7501, -0.1716, 0.5923), (-0.6946, -0.1376, 0.7305), (-0.7118, -0.2103, 0.6097), (-0.6704, -0.185, 0.7128), (-0.7733, -0.1272, 0.6081), (-0.7319, -0.1018, 0.7111), (-1.447, -0.5871, 1.853), (-1.367, -0.6958, 1.855), (-1.383, -0.6829, 1.918), (-1.442, -0.6023, 1.917), (-1.427, -0.651, 1.937), (-2.64, -1.815, 0.01422), (-2.655, -1.812, 0.02291), (-2.663, -1.803, 0.01734), (-2.664, -1.795, 0.01156), (-2.643, -1.793, 0.005196), (-2.655, -1.789, 0.01102), (-2.633, -1.811, 0.007359), (-2.632, -1.801, 0.007904), (-2.375, -1.589, 0.8923), (-2.461, -1.532, 0.9056), (-2.337, -1.562, 0.8486), (-2.433, -1.579, 0.9004), (-2.452, -1.486, 0.8665), (-0.3053, 0.3512, 0.6559), (-0.3281, 0.4543, 0.6559), (-2.133, 2.247, 0.002574), (-0.4197, 0.3306, 0.6559), (-0.3739, 0.3925, 0.5734), (-0.3739, 0.3925, 0.7383), (-0.3225, 0.3615, 0.594), (-0.3568, 0.3151, 0.6559), (-0.3225, 0.3615, 0.7177), (-0.2881, 0.4079, 0.6559), (-0.3395, 0.4389, 0.594), (-0.3395, 0.4389, 0.7177), (-1.015, 1.114, 1.213), (-1.074, 1.073, 1.128), (-1.06, 1.061, 1.284), (-1.115, 1.019, 1.21), (-0.4082, 0.3461, 0.594), (-0.4082, 0.3461, 0.7177), (-0.3612, 0.3352, 0.6101), (-0.3612, 0.3352, 0.7017), (-0.3103, 0.4039, 0.6101), (-0.3103, 0.4039, 0.7017), (-1.109, 1.038, 1.145), (-1.085, 1.016, 1.262), (-1.035, 1.108, 1.147), (-1.011, 1.086, 1.264), (-1.634, 1.757, 0.7556), (-1.713, 1.801, 0.8033), (-1.774, 1.728, 0.7737), (-1.706, 1.717, 0.6793), (-1.655, 1.789, 0.7974), (-1.652, 1.73, 0.6986), (-1.755, 1.708, 0.7119), (-1.759, 1.767, 0.8108), (-2.116, 2.252, 0.002574), (-2.137, 2.258, 0.002574), (-2.149, 2.242, 0.002574), (-2.128, 2.236, 0.002574), (-2.118, 2.26, 0.002574), (-2.116, 2.242, 0.002574), (-2.141, 2.235, 0.002574), (-2.151, 2.251, 0.002574), (-0.5218, 0.5898, 0.6538), (-0.6248, 0.4929, 0.653), (-0.5842, 0.5504, 0.578), (-0.5624, 0.5323, 0.7288), (-0.5421, 0.5854, 0.5964), (-0.5258, 0.572, 0.7088), (-0.6188, 0.5132, 0.5958), (-0.6025, 0.4998, 0.7082), (-1.15, 1.049, 1.188), (-1.049, 1.143, 1.19), (-1.068, 1.133, 1.253), (-1.142, 1.063, 1.252), (-1.118, 1.109, 1.272), (-2.119, 2.257, 0.01418), (-2.133, 2.257, 0.02263), (-2.143, 2.249, 0.01721), (-2.146, 2.241, 0.01159), (-2.126, 2.236, 0.005398), (-2.138, 2.234, 0.01106), (-2.113, 2.252, 0.007502), (-2.113, 2.242, 0.008033), (-1.668, 1.818, 0.7451), (-1.771, 1.796, 0.7583), (-1.644, 1.78, 0.7013), (-1.726, 1.829, 0.7531), (-1.783, 1.75, 0.7192), (-0.3968, 0.1408, 0.6559), (-0.4633, 0.2272, 0.6559), (-2.946, 1.127, -0.0006504), (-0.4925, 0.08078, 0.6559), (-0.4779, 0.154, 0.5734), (-0.4779, 0.154, 0.7383), (-0.4171, 0.1441, 0.594), (-0.428, 0.08917, 0.6559), (-0.4171, 0.1441, 0.7177), (-0.4061, 0.199, 0.6559), (-0.4669, 0.2089, 0.594), (-0.4669, 0.2089, 0.7177), (-1.418, 0.5919, 1.64), (-1.458, 0.5351, 1.555), (-1.441, 0.528, 1.71), (-1.477, 0.4721, 1.637), (-0.4889, 0.09908, 0.594), (-0.4889, 0.09908, 0.7177), (-0.441, 0.106, 0.6101), (-0.441, 0.106, 0.7017), (-0.4247, 0.1873, 0.6101), (-0.4247, 0.1873, 0.7017), (-1.478, 0.4917, 1.572), (-1.447, 0.478, 1.689), (-1.434, 0.5804, 1.573), (-1.404, 0.5667, 1.691), (-2.527, 1.004, 0.9029), (-2.618, 0.984, 0.9506), (-2.603, 0.8937, 0.921), (-2.547, 0.9295, 0.8266), (-2.568, 1.013, 0.9447), (-2.518, 0.9735, 0.8459), (-2.574, 0.8916, 0.8592), (-2.624, 0.9306, 0.9581), (-2.93, 1.144, -0.0006504), (-2.958, 1.138, -0.0006504), (-2.96, 1.112, -0.0006504), (-2.932, 1.119, -0.0006504), (-2.94, 1.152, -0.0006504), (-2.924, 1.134, -0.0006504), (-2.945, 1.11, -0.0006504), (-2.968, 1.12, -0.0006504), (-0.6938, 0.2802, 0.6625), (-0.7539, 0.1575, 0.6603), (-0.7544, 0.2313, 0.5923), (-0.6933, 0.2064, 0.7305), (-0.724, 0.2754, 0.6097), (-0.6784, 0.2569, 0.7128), (-0.7688, 0.184, 0.6081), (-0.7232, 0.1654, 0.7111), (-1.52, 0.4892, 1.615), (-1.462, 0.6087, 1.616), (-1.475, 0.5935, 1.68), (-1.518, 0.5049, 1.679), (-1.513, 0.5552, 1.698), (-2.938, 1.148, 0.01468), (-2.953, 1.139, 0.02586), (-2.959, 1.124, 0.01869), (-2.955, 1.113, 0.01127), (-2.929, 1.12, 0.003082), (-2.94, 1.111, 0.01057), (-2.927, 1.146, 0.005862), (-2.92, 1.135, 0.006564), (-2.6, 1.025, 0.8923), (-2.654, 0.9426, 0.9056), (-2.553, 1.014, 0.8486), (-2.649, 0.9954, 0.9004), (-2.627, 0.9031, 0.8665), (-1.868, -1.128, 1.432), (-1.943, -1.057, 1.438), (-1.944, -1.028, 1.386), (-1.842, -1.123, 1.377), (-1.921, -1.107, 1.445), (-1.873, -1.053, 1.306), (-1.909, -1.019, 1.332), (-1.833, -1.09, 1.326), (-1.947, -1.012, 1.396), (-1.825, -1.126, 1.385), (-1.92, -1.106, 1.466), (-1.862, -1.042, 1.3), (-1.856, -1.131, 1.451), (-1.946, -1.047, 1.458), (-1.904, -1.002, 1.331), (-1.815, -1.087, 1.324), (-1.222, -1.622, 1.05), (-1.344, -1.588, 1.057), (-1.365, -1.56, 0.9936), (-1.201, -1.605, 0.9838), (-1.289, -1.627, 1.065), (-1.276, -1.55, 0.8988), (-1.333, -1.533, 0.9291), (-1.212, -1.567, 0.9222), (-1.238, -1.62, 1.032), (-1.335, -1.593, 1.038), (-1.327, -1.549, 0.9362), (-1.23, -1.576, 0.9306), (-1.352, -1.57, 0.9877), (-1.221, -1.606, 0.9797), (-1.291, -1.625, 1.044), (-1.281, -1.562, 0.9119), (-2.02, 0.8226, 1.332), (-2.088, 0.7064, 1.34), (-2.075, 0.6705, 1.272), (-1.984, 0.8275, 1.26), (-2.08, 0.7771, 1.349), (-1.994, 0.7263, 1.166), (-2.026, 0.6708, 1.2), (-1.959, 0.7871, 1.192), (-2.04, 0.8109, 1.3), (-2.09, 0.7247, 1.306), (-2.044, 0.6979, 1.202), (-1.994, 0.7842, 1.196), (-2.081, 0.6978, 1.256), (-2.013, 0.8142, 1.247), (-2.085, 0.7773, 1.312), (-2.021, 0.7391, 1.177), (-1.348, 1.475, 1.044), (-1.467, 1.414, 1.052), (-1.482, 1.379, 0.9846), (-1.321, 1.461, 0.9734), (-1.42, 1.468, 1.06), (-1.386, 1.387, 0.8812), (-1.442, 1.358, 0.9144), (-1.323, 1.419, 0.9065), (-1.375, 1.473, 1.014), (-1.462, 1.429, 1.02), (-1.444, 1.388, 0.9208), (-1.358, 1.432, 0.9149), (-1.473, 1.403, 0.9719), (-1.356, 1.462, 0.9635), (-1.427, 1.468, 1.026), (-1.403, 1.409, 0.8965), (2.417e-08, 0.553, 1.022), (-2.535e-08, -0.5799, 0.9086), (0.5949, -0.003632, 0.9086), (0.0, 0.0, 0.4047), (0.6407, -0.003632, 0.5557), (-2.73e-08, -0.6244, 0.5557), (2.746e-08, 0.6283, 0.4393), (2.175e-08, 0.4975, 0.4391), (0.4359, 0.4306, 0.9086), (1.891e-08, 0.4327, 1.083), (-2.175e-08, -0.4975, 0.4391), (-1.891e-08, -0.4327, 1.083), (0.4815, -0.4683, 0.5557), (0.5115, -2.236e-08, 0.4391), (0.4857, -0.001777, 1.083), (0.4758, 0.4464, 0.5557), (0.4472, -0.4349, 0.9086), (0.6592, -0.003632, 0.7024), (-2.808e-08, -0.6425, 0.7024), (3.177e-08, 0.7269, 1.327), (0.3776, 0.4356, 0.4658), (0.3326, 0.3611, 1.034), (0.3789, -0.3685, 0.4658), (0.3844, -0.3359, 1.034), (0.4933, 0.4575, 0.7024), (0.4954, -0.4819, 0.7024), (0.2818, 0.5482, 0.9414), (0.2145, -0.5104, 0.9086), (0.2454, -1.073e-08, 0.4212), (0.231, -0.5496, 0.5557), (0.3431, 0.5762, 0.5199), (0.1818, 0.4695, 0.4519), (0.1445, 0.4227, 1.059), (0.1818, -0.4356, 0.4519), (0.1445, -0.3854, 1.059), (0.2561, -0.5762, 0.7567), (0.3888, 0.5739, 0.6706), (0.04158, -0.6742, 0.527), (0.03382, -0.7143, 0.6617), (0.2147, -0.6744, 0.5284), (0.2231, -0.7143, 0.6617), (0.05246, -0.7061, 0.4163), (0.05496, -0.782, 0.4435), (0.1807, -0.6939, 0.4355), (0.2169, -0.8001, 0.4635), (0.05642, -0.6835, 0.3172), (0.05892, -0.7593, 0.3172), (0.1428, -0.6713, 0.3407), (0.1627, -0.7775, 0.3319), (-3.295e-11, -0.0007538, 1.25), (1.229e-08, 0.2811, 1.173), (0.1908, -0.0007538, 1.23), (0.3614, -0.0007538, 1.173), (-1.235e-08, -0.2826, 1.173), (0.179, 0.2746, 1.158), (0.179, -0.2518, 1.158), (0.2954, -0.2184, 1.141), (0.2954, 0.2675, 1.141), (2.635e-08, 0.6028, 1.095), (2.893e-08, 0.6618, 0.4328), (0.5406, 0.6406, 0.6972), (0.4069, 0.5855, 0.9476), (0.369, 0.6476, 0.5029), (3.333e-08, 0.7625, 0.3757), (0.7161, 0.7741, 0.7357), (0.5538, 0.7236, 1.029), (0.4766, 0.7693, 0.3862), (6.022e-08, 1.378, 0.2735), (0.9527, 1.902, 1.131), (0.9736, 1.378, 0.7938), (0.6753, 1.378, 0.3161), (8.245e-08, 1.886, 0.2545), (0.9341, 1.396, 1.158), (0.996, 1.886, 0.7331), (0.7216, 1.886, 0.2937), (9.967e-08, 2.28, 0.3846), (0.6962, 0.9288, 1.055), (0.7293, 2.28, 0.6029), (0.6041, 2.28, 0.4025), (1.122e-07, 2.568, 0.4719), (1.122e-07, 2.568, 0.5157), (0.4176, 2.568, 0.5157), (0.3925, 2.568, 0.4755), (0.686, 2.226, 0.9808), (1.101e-07, 2.518, 0.9385), (0.3743, 2.518, 0.9385), (0.6986, 1.907, 1.382), (0.702, 1.401, 1.441), (0.4642, 0.9338, 1.382), (0.5098, 2.174, 1.346), (1.043e-07, 2.386, 1.355), (0.2773, 2.386, 1.355), (0.2775, 1.892, 1.619), (0.3174, 1.384, 1.603), (0.2187, 0.9169, 1.501), (9.407e-08, 2.152, 1.544), (8.29e-08, 1.897, 1.655), (6.078e-08, 1.39, 1.643), (4.008e-08, 0.9169, 1.505), (0.246, 0.7167, 1.213), (0.2753, 2.156, 1.53), (0.3734, -0.3751, 0.6559), (0.323, -0.47, 0.6559), (0.5798, -1.414, 0.3763), (0.4785, -0.4206, 0.6559), (0.4008, -0.4453, 0.5734), (0.4008, -0.4453, 0.7383), (0.3802, -0.3926, 0.594), (0.4386, -0.3741, 0.6559), (0.3802, -0.3926, 0.7177), (0.3219, -0.4112, 0.6559), (0.3424, -0.4638, 0.594), (0.3424, -0.4638, 0.7177), (0.4394, -0.8983, 0.8086), (0.5137, -0.8969, 0.7239), (0.5108, -0.88, 0.8792), (0.5823, -0.8762, 0.8058), (0.4591, -0.4268, 0.594), (0.4591, -0.4268, 0.7177), (0.4288, -0.3926, 0.6101), (0.4288, -0.3926, 0.7017), (0.3424, -0.42, 0.6101), (0.3424, -0.42, 0.7017), (0.5646, -0.8877, 0.7409), (0.5605, -0.8571, 0.8575), (0.4588, -0.9039, 0.7424), (0.4547, -0.8735, 0.8595), (0.4682, -1.129, 0.6656), (0.5295, -1.193, 0.7133), (0.6116, -1.139, 0.6837), (0.5509, -1.11, 0.5893), (0.4784, -1.165, 0.7074), (0.4946, -1.108, 0.6086), (0.6005, -1.115, 0.6219), (0.5846, -1.173, 0.7208), (0.5087, -1.414, 0.3763), (0.5773, -1.458, 0.3763), (0.6432, -1.412, 0.3763), (0.5756, -1.368, 0.3763), (0.5065, -1.446, 0.3763), (0.5229, -1.38, 0.3763), (0.6225, -1.379, 0.3763), (0.6399, -1.445, 0.3763), (0.3882, -0.6842, 0.6541), (0.5346, -0.6604, 0.6528), (0.4615, -0.6723, 0.5766), (0.4613, -0.6723, 0.7303), (0.4052, -0.6815, 0.5955), (0.4051, -0.6815, 0.7101), (0.5143, -0.6637, 0.5946), (0.5142, -0.6637, 0.7091), (0.5905, -0.9185, 0.7841), (0.4476, -0.9401, 0.7853), (0.469, -0.9417, 0.8486), (0.5748, -0.9257, 0.8477), (0.5251, -0.9491, 0.8673), (0.5126, -1.437, 0.4212), (0.5655, -1.449, 0.4539), (0.6122, -1.433, 0.4329), (0.6324, -1.405, 0.4112), (0.5648, -1.365, 0.3872), (0.6117, -1.371, 0.4091), (0.4979, -1.41, 0.3954), (0.5121, -1.375, 0.3974), (0.5665, -1.577, 0.4539), (0.5773, -1.585, 0.3763), (0.5244, -1.574, 0.3763), (0.624, -1.573, 0.3763), (0.5136, -1.564, 0.4212), (0.6132, -1.56, 0.4329), (0.481, -1.196, 0.6551), (0.5866, -1.203, 0.6683), (0.4706, -1.154, 0.6113), (0.5322, -1.222, 0.6631), (0.6132, -1.163, 0.6292), (0.4447, -0.3023, 0.6559), (0.4475, -0.4075, 0.6559), (1.687, -2.693, 0.004862), (0.5612, -0.2998, 0.6559), (0.5044, -0.3536, 0.5734), (0.5044, -0.3536, 0.7383), (0.4596, -0.3151, 0.594), (0.5023, -0.2747, 0.6559), (0.4596, -0.3151, 0.7177), (0.417, -0.3555, 0.6559), (0.4617, -0.394, 0.594), (0.4617, -0.394, 0.7177), (0.9958, -1.223, 1.213), (1.063, -1.195, 1.128), (1.053, -1.181, 1.284), (1.117, -1.152, 1.21), (0.547, -0.3132, 0.594), (0.547, -0.3132, 0.7177), (0.5028, -0.2952, 0.6101), (0.5028, -0.2952, 0.7017), (0.4396, -0.355, 0.6101), (0.4396, -0.355, 0.7017), (1.106, -1.169, 1.145), (1.089, -1.142, 1.262), (1.016, -1.221, 1.147), (0.999, -1.195, 1.264), (1.433, -1.977, 0.7556), (1.499, -2.037, 0.8033), (1.577, -1.979, 0.7737), (1.514, -1.954, 0.6793), (1.446, -2.013, 0.7974), (1.458, -1.955, 0.6986), (1.564, -1.955, 0.7119), (1.552, -2.014, 0.8108), (1.674, -2.694, 0.004862), (1.687, -2.702, 0.004862), (1.698, -2.692, 0.004862), (1.685, -2.684, 0.004862), (1.674, -2.701, 0.004862), (1.676, -2.687, 0.004862), (1.694, -2.686, 0.004862), (1.698, -2.699, 0.004862), (0.6127, -0.5709, 0.6538), (0.7325, -0.4914, 0.653), (0.6816, -0.5417, 0.578), (0.6635, -0.5205, 0.7288), (0.6334, -0.5697, 0.5964), (0.6199, -0.5539, 0.7088), (0.7227, -0.5105, 0.5958), (0.7092, -0.4947, 0.7082), (1.143, -1.188, 1.188), (1.022, -1.258, 1.19), (1.042, -1.252, 1.253), (1.132, -1.2, 1.252), (1.097, -1.239, 1.272), (1.675, -2.699, 0.01382), (1.685, -2.701, 0.02034), (1.693, -2.697, 0.01616), (1.696, -2.691, 0.01182), (1.684, -2.684, 0.007042), (1.692, -2.684, 0.01141), (1.672, -2.694, 0.008666), (1.674, -2.686, 0.009075), (1.451, -2.043, 0.7451), (1.557, -2.044, 0.7583), (1.437, -2.002, 0.7013), (1.504, -2.067, 0.7531), (1.58, -2.002, 0.7192), (0.415, -0.02706, 0.6559), (0.4641, -0.1225, 0.6559), (2.653, -1.802, 0.002293), (0.5208, 0.01723, 0.6559), (0.4924, -0.05262, 0.5734), (0.4924, -0.05262, 0.7383), (0.4344, -0.03345, 0.594), (0.4556, 0.01894, 0.6559), (0.4344, -0.03345, 0.7177), (0.4131, -0.08584, 0.6559), (0.4712, -0.105, 0.594), (0.4712, -0.105, 0.7177), (1.328, -0.6726, 1.878), (1.377, -0.6228, 1.793), (1.362, -0.6131, 1.949), (1.408, -0.5635, 1.875), (0.5137, -0.0002299, 0.594), (0.5137, -0.0002299, 0.7177), (0.4652, 0.0003892, 0.6101), (0.4652, 0.0003892, 0.7017), (0.4337, -0.07722, 0.6101), (0.4337, -0.07722, 0.7017), (1.405, -0.583, 1.81), (1.377, -0.5647, 1.927), (1.345, -0.6637, 1.812), (1.318, -0.6455, 1.929), (2.317, -1.545, 0.9029), (2.41, -1.558, 0.9506), (2.434, -1.469, 0.921), (2.367, -1.483, 0.8266), (2.351, -1.566, 0.9447), (2.322, -1.513, 0.8459), (2.408, -1.457, 0.8592), (2.438, -1.51, 0.9581), (2.636, -1.81, 0.002293), (2.658, -1.813, 0.002293), (2.668, -1.795, 0.002293), (2.646, -1.792, 0.002293), (2.64, -1.818, 0.002293), (2.635, -1.801, 0.002293), (2.658, -1.79, 0.002293), (2.672, -1.803, 0.002293), (0.6811, -0.2104, 0.6625), (0.7637, -0.09875, 0.6603), (0.7501, -0.1716, 0.5923), (0.6946, -0.1376, 0.7305), (0.7118, -0.2103, 0.6097), (0.6704, -0.185, 0.7128), (0.7733, -0.1272, 0.6081), (0.7319, -0.1018, 0.7111), (1.447, -0.5871, 1.853), (1.367, -0.6958, 1.855), (1.383, -0.6829, 1.918), (1.442, -0.6023, 1.917), (1.427, -0.651, 1.937), (2.64, -1.815, 0.01422), (2.655, -1.812, 0.02291), (2.663, -1.803, 0.01734), (2.664, -1.795, 0.01156), (2.643, -1.793, 0.005196), (2.655, -1.789, 0.01102), (2.633, -1.811, 0.007359), (2.632, -1.801, 0.007904), (2.375, -1.589, 0.8923), (2.461, -1.532, 0.9056), (2.337, -1.562, 0.8486), (2.433, -1.579, 0.9004), (2.452, -1.486, 0.8665), (0.3053, 0.3512, 0.6559), (0.3281, 0.4543, 0.6559), (2.133, 2.247, 0.002574), (0.4197, 0.3306, 0.6559), (0.3739, 0.3925, 0.5734), (0.3739, 0.3925, 0.7383), (0.3225, 0.3615, 0.594), (0.3568, 0.3151, 0.6559), (0.3225, 0.3615, 0.7177), (0.2881, 0.4079, 0.6559), (0.3395, 0.4389, 0.594), (0.3395, 0.4389, 0.7177), (1.015, 1.114, 1.213), (1.074, 1.073, 1.128), (1.06, 1.061, 1.284), (1.115, 1.019, 1.21), (0.4082, 0.3461, 0.594), (0.4082, 0.3461, 0.7177), (0.3612, 0.3352, 0.6101), (0.3612, 0.3352, 0.7017), (0.3103, 0.4039, 0.6101), (0.3103, 0.4039, 0.7017), (1.109, 1.038, 1.145), (1.085, 1.016, 1.262), (1.035, 1.108, 1.147), (1.011, 1.086, 1.264), (1.634, 1.757, 0.7556), (1.713, 1.801, 0.8033), (1.774, 1.728, 0.7737), (1.706, 1.717, 0.6793), (1.655, 1.789, 0.7974), (1.652, 1.73, 0.6986), (1.755, 1.708, 0.7119), (1.759, 1.767, 0.8108), (2.116, 2.252, 0.002574), (2.137, 2.258, 0.002574), (2.149, 2.242, 0.002574), (2.128, 2.236, 0.002574), (2.118, 2.26, 0.002574), (2.116, 2.242, 0.002574), (2.141, 2.235, 0.002574), (2.151, 2.251, 0.002574), (0.5218, 0.5898, 0.6538), (0.6248, 0.4929, 0.653), (0.5842, 0.5504, 0.578), (0.5624, 0.5323, 0.7288), (0.5421, 0.5854, 0.5964), (0.5258, 0.572, 0.7088), (0.6188, 0.5132, 0.5958), (0.6025, 0.4998, 0.7082), (1.15, 1.049, 1.188), (1.049, 1.143, 1.19), (1.068, 1.133, 1.253), (1.142, 1.063, 1.252), (1.118, 1.109, 1.272), (2.119, 2.257, 0.01418), (2.133, 2.257, 0.02263), (2.143, 2.249, 0.01721), (2.146, 2.241, 0.01159), (2.126, 2.236, 0.005398), (2.138, 2.234, 0.01106), (2.113, 2.252, 0.007502), (2.113, 2.242, 0.008033), (1.668, 1.818, 0.7451), (1.771, 1.796, 0.7583), (1.644, 1.78, 0.7013), (1.726, 1.829, 0.7531), (1.783, 1.75, 0.7192), (0.3968, 0.1408, 0.6559), (0.4633, 0.2272, 0.6559), (2.946, 1.127, -0.0006504), (0.4925, 0.08078, 0.6559), (0.4779, 0.154, 0.5734), (0.4779, 0.154, 0.7383), (0.4171, 0.1441, 0.594), (0.428, 0.08917, 0.6559), (0.4171, 0.1441, 0.7177), (0.4061, 0.199, 0.6559), (0.4669, 0.2089, 0.594), (0.4669, 0.2089, 0.7177), (1.418, 0.5919, 1.64), (1.458, 0.5351, 1.555), (1.441, 0.528, 1.71), (1.477, 0.4721, 1.637), (0.4889, 0.09908, 0.594), (0.4889, 0.09908, 0.7177), (0.441, 0.106, 0.6101), (0.441, 0.106, 0.7017), (0.4247, 0.1873, 0.6101), (0.4247, 0.1873, 0.7017), (1.478, 0.4917, 1.572), (1.447, 0.478, 1.689), (1.434, 0.5804, 1.573), (1.404, 0.5667, 1.691), (2.527, 1.004, 0.9029), (2.618, 0.984, 0.9506), (2.603, 0.8937, 0.921), (2.547, 0.9295, 0.8266), (2.568, 1.013, 0.9447), (2.518, 0.9735, 0.8459), (2.574, 0.8916, 0.8592), (2.624, 0.9306, 0.9581), (2.93, 1.144, -0.0006504), (2.958, 1.138, -0.0006504), (2.96, 1.112, -0.0006504), (2.932, 1.119, -0.0006504), (2.94, 1.152, -0.0006504), (2.924, 1.134, -0.0006504), (2.945, 1.11, -0.0006504), (2.968, 1.12, -0.0006504), (0.6938, 0.2802, 0.6625), (0.7539, 0.1575, 0.6603), (0.7544, 0.2313, 0.5923), (0.6933, 0.2064, 0.7305), (0.724, 0.2754, 0.6097), (0.6784, 0.2569, 0.7128), (0.7688, 0.184, 0.6081), (0.7232, 0.1654, 0.7111), (1.52, 0.4892, 1.615), (1.462, 0.6087, 1.616), (1.475, 0.5935, 1.68), (1.518, 0.5049, 1.679), (1.513, 0.5552, 1.698), (2.938, 1.148, 0.01468), (2.953, 1.139, 0.02586), (2.959, 1.124, 0.01869), (2.955, 1.113, 0.01127), (2.929, 1.12, 0.003082), (2.94, 1.111, 0.01057), (2.927, 1.146, 0.005862), (2.92, 1.135, 0.006564), (2.6, 1.025, 0.8923), (2.654, 0.9426, 0.9056), (2.553, 1.014, 0.8486), (2.649, 0.9954, 0.9004), (2.627, 0.9031, 0.8665), (1.868, -1.128, 1.432), (1.943, -1.057, 1.438), (1.944, -1.028, 1.386), (1.842, -1.123, 1.377), (1.921, -1.107, 1.445), (1.873, -1.053, 1.306), (1.909, -1.019, 1.332), (1.833, -1.09, 1.326), (1.947, -1.012, 1.396), (1.825, -1.126, 1.385), (1.92, -1.106, 1.466), (1.862, -1.042, 1.3), (1.856, -1.131, 1.451), (1.946, -1.047, 1.458), (1.904, -1.002, 1.331), (1.815, -1.087, 1.324), (1.222, -1.622, 1.05), (1.344, -1.588, 1.057), (1.365, -1.56, 0.9936), (1.201, -1.605, 0.9838), (1.289, -1.627, 1.065), (1.276, -1.55, 0.8988), (1.333, -1.533, 0.9291), (1.212, -1.567, 0.9222), (1.238, -1.62, 1.032), (1.335, -1.593, 1.038), (1.327, -1.549, 0.9362), (1.23, -1.576, 0.9306), (1.352, -1.57, 0.9877), (1.221, -1.606, 0.9797), (1.291, -1.625, 1.044), (1.281, -1.562, 0.9119), (2.02, 0.8226, 1.332), (2.088, 0.7064, 1.34), (2.075, 0.6705, 1.272), (1.984, 0.8275, 1.26), (2.08, 0.7771, 1.349), (1.994, 0.7263, 1.166), (2.026, 0.6708, 1.2), (1.959, 0.7871, 1.192), (2.04, 0.8109, 1.3), (2.09, 0.7247, 1.306), (2.044, 0.6979, 1.202), (1.994, 0.7842, 1.196), (2.081, 0.6978, 1.256), (2.013, 0.8142, 1.247), (2.085, 0.7773, 1.312), (2.021, 0.7391, 1.177), (1.348, 1.475, 1.044), (1.467, 1.414, 1.052), (1.482, 1.379, 0.9846), (1.321, 1.461, 0.9734), (1.42, 1.468, 1.06), (1.386, 1.387, 0.8812), (1.442, 1.358, 0.9144), (1.323, 1.419, 0.9065), (1.375, 1.473, 1.014), (1.462, 1.429, 1.02), (1.444, 1.388, 0.9208), (1.358, 1.432, 0.9149), (1.473, 1.403, 0.9719), (1.356, 1.462, 0.9635), (1.427, 1.468, 1.026), (1.403, 1.409, 0.8965)], [], [(15, 25, 13, 2), (15, 2, 10, 21), (16, 23, 12, 7), (16, 7, 14, 24), (0, 8, 14, 7), (0, 7, 12, 5), (0, 5, 10, 2), (0, 2, 13, 8), (17, 22, 11, 4), (17, 4, 9, 20), (12, 23, 41, 42), (21, 10, 43, 40), (1, 4, 11, 3), (1, 3, 14, 8), (1, 8, 13, 6), (1, 6, 9, 4), (18, 24, 14, 3), (18, 3, 11, 22), (19, 20, 9, 6), (19, 6, 13, 25), (489, 19, 46, 542), (489, 490, 20, 19), (488, 18, 22, 493), (18, 488, 26, 28), (23, 494, 536, 41), (10, 5, 39, 43), (486, 17, 20, 490), (486, 493, 22, 17), (484, 16, 24, 501), (484, 494, 23, 16), (483, 15, 21, 492), (15, 483, 541, 45), (27, 29, 33, 31), (24, 18, 28, 29), (488, 501, 27, 26), (501, 24, 29, 27), (33, 32, 36, 37), (26, 27, 31, 30), (29, 28, 32, 33), (28, 26, 30, 32), (34, 35, 37, 36), (32, 30, 34, 36), (31, 33, 37, 35), (30, 31, 35, 34), (38, 40, 43, 39), (38, 39, 42, 41), (532, 38, 41, 536), (532, 533, 40, 38), (492, 21, 40, 533), (5, 12, 42, 39), (46, 44, 47, 49), (542, 46, 49, 546), (25, 15, 45, 44), (19, 25, 44, 46), (49, 47, 51, 52), (65, 56, 48, 71), (45, 541, 71, 48), (44, 45, 48, 47), (550, 52, 55, 554), (546, 49, 52, 550), (563, 59, 62, 567), (54, 51, 53, 50), (52, 51, 54, 55), (51, 47, 56, 53), (58, 57, 59, 60), (554, 55, 58, 558), (55, 54, 57, 58), (562, 60, 59, 563), (57, 54, 50, 61), (558, 58, 60, 562), (59, 57, 61, 62), (62, 61, 66, 67), (61, 50, 63, 66), (567, 62, 67, 573), (53, 56, 65, 64), (50, 53, 64, 63), (56, 47, 48), (63, 64, 69, 68), (64, 65, 70, 69), (66, 63, 68, 72), (66, 72, 67), (68, 69, 580, 579), (67, 72, 578, 573), (580, 69, 70, 581), (581, 70, 502), (71, 502, 70, 65), (71, 541, 502), (72, 68, 579, 578), (73, 79, 91, 80), (73, 80, 92, 81), (73, 81, 94, 82), (73, 82, 93, 79), (74, 83, 93, 82), (74, 82, 94, 84), (115, 120, 98, 85), (115, 85, 97, 119), (86, 97, 104, 102), (127, 126, 106, 100), (123, 95, 105, 101), (124, 125, 103, 99), (116, 121, 95, 88), (116, 88, 96, 122), (76, 90, 92, 80), (76, 80, 91, 89), (77, 79, 93, 83), (117, 119, 97, 86), (117, 86, 95, 121), (77, 89, 91, 79), (118, 87, 98, 120), (78, 84, 94, 81), (78, 81, 92, 90), (118, 122, 96, 87), (134, 128, 111, 107), (133, 132, 110, 113), (108, 111, 138, 137), (130, 131, 109, 114), (97, 124, 99, 104), (126, 123, 101, 106), (125, 127, 100, 103), (95, 86, 102, 105), (75, 110, 112, 107), (75, 107, 111, 108), (75, 108, 114, 109), (75, 109, 113, 110), (131, 133, 113, 109), (129, 130, 141, 136), (132, 135, 112, 110), (135, 134, 107, 112), (78, 90, 122, 118), (78, 118, 120, 84), (77, 117, 121, 89), (77, 83, 119, 117), (76, 116, 122, 90), (76, 89, 121, 116), (74, 115, 119, 83), (74, 84, 120, 115), (98, 87, 127, 125), (96, 88, 123, 126), (97, 85, 124), (85, 98, 125, 124), (88, 95, 123), (87, 96, 126, 127), (104, 144, 134, 135), (102, 104, 135, 132), (145, 143, 130, 129), (146, 105, 133, 131), (143, 146, 131, 130), (142, 145, 129, 128), (105, 102, 132, 133), (144, 142, 128, 134), (140, 136, 137, 138), (136, 141, 139, 137), (128, 129, 136, 140), (130, 114, 139, 141), (111, 128, 140, 138), (114, 108, 137, 139), (99, 103, 142, 144), (103, 100, 145, 142), (106, 101, 146, 143), (101, 105, 146), (100, 106, 143, 145), (104, 99, 144), (147, 153, 165, 154), (147, 154, 166, 155), (147, 155, 168, 156), (147, 156, 167, 153), (148, 157, 167, 156), (148, 156, 168, 158), (189, 194, 172, 159), (189, 159, 171, 193), (450, 446, 178, 176), (449, 444, 180, 174), (447, 445, 179, 175), (448, 443, 177, 173), (190, 195, 169, 162), (190, 162, 170, 196), (150, 164, 166, 154), (150, 154, 165, 163), (151, 153, 167, 157), (191, 193, 171, 160), (191, 160, 169, 195), (151, 163, 165, 153), (192, 161, 172, 194), (152, 158, 168, 155), (152, 155, 166, 164), (192, 196, 170, 161), (208, 202, 185, 181), (207, 206, 184, 187), (204, 205, 183, 188), (446, 448, 173, 178), (444, 447, 175, 180), (443, 449, 174, 177), (445, 450, 176, 179), (149, 184, 186, 181), (149, 181, 185, 182), (149, 182, 188, 183), (149, 183, 187, 184), (205, 207, 187, 183), (206, 209, 186, 184), (209, 208, 181, 186), (152, 164, 196, 192), (152, 192, 194, 158), (151, 191, 195, 163), (151, 157, 193, 191), (150, 190, 196, 164), (150, 163, 195, 190), (148, 189, 193, 157), (148, 158, 194, 189), (172, 161, 201, 199), (170, 162, 197, 200), (171, 159, 198), (159, 172, 199, 198), (162, 169, 197), (161, 170, 200, 201), (178, 212, 208, 209), (176, 178, 209, 206), (213, 211, 204, 203), (214, 179, 207, 205), (211, 214, 205, 204), (210, 213, 203, 202), (179, 176, 206, 207), (212, 210, 202, 208), (182, 203, 204, 188), (185, 202, 203, 182), (173, 177, 210, 212), (177, 174, 213, 210), (180, 175, 214, 211), (175, 179, 214), (174, 180, 211, 213), (178, 173, 212), (215, 221, 233, 222), (215, 222, 234, 223), (215, 223, 236, 224), (215, 224, 235, 221), (216, 225, 235, 224), (216, 224, 236, 226), (257, 262, 240, 227), (257, 227, 239, 261), (424, 426, 246, 244), (423, 420, 248, 242), (421, 425, 247, 243), (422, 419, 245, 241), (258, 263, 237, 230), (258, 230, 238, 264), (218, 232, 234, 222), (218, 222, 233, 231), (219, 221, 235, 225), (259, 261, 239, 228), (259, 228, 237, 263), (219, 231, 233, 221), (260, 229, 240, 262), (220, 226, 236, 223), (220, 223, 234, 232), (260, 264, 238, 229), (276, 270, 253, 249), (275, 274, 252, 255), (272, 273, 251, 256), (426, 422, 241, 246), (420, 421, 243, 248), (419, 423, 242, 245), (425, 424, 244, 247), (217, 252, 254, 249), (217, 249, 253, 250), (217, 250, 256, 251), (217, 251, 255, 252), (273, 275, 255, 251), (274, 277, 254, 252), (277, 276, 249, 254), (220, 232, 264, 260), (220, 260, 262, 226), (219, 259, 263, 231), (219, 225, 261, 259), (218, 258, 264, 232), (218, 231, 263, 258), (216, 257, 261, 225), (216, 226, 262, 257), (240, 229, 269, 267), (238, 230, 265, 268), (239, 227, 266), (227, 240, 267, 266), (230, 237, 265), (229, 238, 268, 269), (246, 280, 276, 277), (244, 246, 277, 274), (281, 279, 272, 271), (282, 247, 275, 273), (279, 282, 273, 272), (278, 281, 271, 270), (247, 244, 274, 275), (280, 278, 270, 276), (250, 271, 272, 256), (253, 270, 271, 250), (241, 245, 278, 280), (245, 242, 281, 278), (248, 243, 282, 279), (243, 247, 282), (242, 248, 279, 281), (246, 241, 280), (283, 290, 301, 289), (283, 291, 302, 290), (283, 292, 304, 291), (283, 289, 303, 292), (284, 292, 303, 293), (284, 294, 304, 292), (325, 295, 308, 330), (325, 329, 307, 295), (482, 312, 314, 478), (481, 310, 316, 476), (479, 311, 315, 477), (480, 309, 313, 475), (326, 298, 305, 331), (326, 332, 306, 298), (286, 290, 302, 300), (286, 299, 301, 290), (287, 293, 303, 289), (327, 296, 307, 329), (327, 331, 305, 296), (287, 289, 301, 299), (328, 330, 308, 297), (288, 291, 304, 294), (288, 300, 302, 291), (328, 297, 306, 332), (344, 317, 321, 338), (343, 323, 320, 342), (340, 324, 319, 341), (478, 314, 309, 480), (476, 316, 311, 479), (475, 313, 310, 481), (477, 315, 312, 482), (285, 317, 322, 320), (285, 318, 321, 317), (285, 319, 324, 318), (285, 320, 323, 319), (341, 319, 323, 343), (342, 320, 322, 345), (345, 322, 317, 344), (288, 328, 332, 300), (288, 294, 330, 328), (287, 299, 331, 327), (287, 327, 329, 293), (286, 300, 332, 326), (286, 326, 331, 299), (284, 293, 329, 325), (284, 325, 330, 294), (308, 335, 337, 297), (306, 336, 333, 298), (307, 334, 295), (295, 334, 335, 308), (298, 333, 305), (297, 337, 336, 306), (314, 345, 344, 348), (312, 342, 345, 314), (349, 339, 340, 347), (350, 341, 343, 315), (347, 340, 341, 350), (346, 338, 339, 349), (315, 343, 342, 312), (348, 344, 338, 346), (339, 318, 324, 340), (321, 318, 339, 338), (309, 348, 346, 313), (313, 346, 349, 310), (316, 347, 350, 311), (311, 350, 315), (310, 349, 347, 316), (314, 348, 309), (351, 358, 369, 357), (351, 359, 370, 358), (351, 360, 372, 359), (351, 357, 371, 360), (352, 360, 371, 361), (352, 362, 372, 360), (393, 363, 376, 398), (393, 397, 375, 363), (466, 380, 382, 462), (465, 378, 384, 460), (463, 379, 383, 461), (464, 377, 381, 459), (394, 366, 373, 399), (394, 400, 374, 366), (354, 358, 370, 368), (354, 367, 369, 358), (355, 361, 371, 357), (395, 364, 375, 397), (395, 399, 373, 364), (355, 357, 369, 367), (396, 398, 376, 365), (356, 359, 372, 362), (356, 368, 370, 359), (396, 365, 374, 400), (412, 385, 389, 406), (411, 391, 388, 410), (408, 392, 387, 409), (462, 382, 377, 464), (460, 384, 379, 463), (459, 381, 378, 465), (461, 383, 380, 466), (353, 385, 390, 388), (353, 386, 389, 385), (353, 387, 392, 386), (353, 388, 391, 387), (409, 387, 391, 411), (410, 388, 390, 413), (413, 390, 385, 412), (356, 396, 400, 368), (356, 362, 398, 396), (355, 367, 399, 395), (355, 395, 397, 361), (354, 368, 400, 394), (354, 394, 399, 367), (352, 361, 397, 393), (352, 393, 398, 362), (376, 403, 405, 365), (374, 404, 401, 366), (375, 402, 363), (363, 402, 403, 376), (366, 401, 373), (365, 405, 404, 374), (382, 413, 412, 416), (380, 410, 413, 382), (417, 407, 408, 415), (418, 409, 411, 383), (415, 408, 409, 418), (414, 406, 407, 417), (383, 411, 410, 380), (416, 412, 406, 414), (407, 386, 392, 408), (389, 386, 407, 406), (377, 416, 414, 381), (381, 414, 417, 378), (384, 415, 418, 379), (379, 418, 383), (378, 417, 415, 384), (382, 416, 377), (433, 430, 424, 425), (431, 429, 423, 419), (432, 427, 421, 420), (434, 428, 422, 426), (428, 431, 419, 422), (427, 433, 425, 421), (429, 432, 420, 423), (430, 434, 426, 424), (228, 239, 434, 430), (269, 268, 432, 429), (265, 237, 433, 427), (266, 267, 431, 428), (239, 266, 428, 434), (268, 265, 427, 432), (267, 269, 429, 431), (237, 228, 430, 433), (169, 160, 440, 441), (199, 201, 439, 435), (200, 197, 437, 436), (171, 198, 438, 442), (198, 199, 435, 438), (197, 169, 441, 437), (201, 200, 436, 439), (160, 171, 442, 440), (441, 440, 450, 445), (435, 439, 449, 443), (436, 437, 447, 444), (442, 438, 448, 446), (438, 435, 443, 448), (437, 441, 445, 447), (439, 436, 444, 449), (440, 442, 446, 450), (373, 457, 456, 364), (403, 451, 455, 405), (404, 452, 453, 401), (375, 458, 454, 402), (402, 454, 451, 403), (401, 453, 457, 373), (405, 455, 452, 404), (364, 456, 458, 375), (457, 461, 466, 456), (451, 459, 465, 455), (452, 460, 463, 453), (458, 462, 464, 454), (454, 464, 459, 451), (453, 463, 461, 457), (455, 465, 460, 452), (456, 466, 462, 458), (305, 473, 472, 296), (335, 467, 471, 337), (336, 468, 469, 333), (307, 474, 470, 334), (334, 470, 467, 335), (333, 469, 473, 305), (337, 471, 468, 336), (296, 472, 474, 307), (473, 477, 482, 472), (467, 475, 481, 471), (468, 476, 479, 469), (474, 478, 480, 470), (470, 480, 475, 467), (469, 479, 477, 473), (471, 481, 476, 468), (472, 482, 478, 474), (509, 491, 507, 519), (509, 515, 504, 491), (510, 499, 506, 517), (510, 518, 508, 499), (485, 499, 508, 500), (485, 497, 506, 499), (485, 491, 504, 497), (485, 500, 507, 491), (511, 496, 505, 516), (511, 514, 503, 496), (506, 539, 538, 517), (515, 537, 540, 504), (487, 495, 505, 496), (487, 500, 508, 495), (487, 498, 507, 500), (487, 496, 503, 498), (512, 495, 508, 518), (512, 516, 505, 495), (513, 498, 503, 514), (513, 519, 507, 498), (489, 542, 545, 513), (489, 513, 514, 490), (488, 493, 516, 512), (512, 522, 520, 488), (517, 538, 536, 494), (504, 540, 535, 497), (486, 490, 514, 511), (486, 511, 516, 493), (484, 501, 518, 510), (484, 510, 517, 494), (483, 492, 515, 509), (509, 544, 541, 483), (521, 525, 527, 523), (518, 523, 522, 512), (488, 520, 521, 501), (501, 521, 523, 518), (527, 531, 530, 526), (520, 524, 525, 521), (523, 527, 526, 522), (522, 526, 524, 520), (528, 530, 531, 529), (526, 530, 528, 524), (525, 529, 531, 527), (524, 528, 529, 525), (534, 535, 540, 537), (534, 538, 539, 535), (532, 536, 538, 534), (532, 534, 537, 533), (492, 533, 537, 515), (497, 535, 539, 506), (545, 549, 547, 543), (542, 546, 549, 545), (519, 543, 544, 509), (513, 545, 543, 519), (549, 553, 552, 547), (571, 582, 548, 559), (544, 548, 582, 541), (543, 547, 548, 544), (550, 554, 557, 553), (546, 550, 553, 549), (563, 567, 568, 564), (556, 551, 555, 552), (553, 557, 556, 552), (552, 555, 559, 547), (561, 565, 564, 560), (554, 558, 561, 557), (557, 561, 560, 556), (562, 563, 564, 565), (560, 566, 551, 556), (558, 562, 565, 561), (564, 568, 566, 560), (568, 574, 572, 566), (566, 572, 569, 551), (567, 573, 574, 568), (555, 570, 571, 559), (551, 569, 570, 555), (559, 548, 547), (569, 575, 576, 570), (570, 576, 577, 571), (572, 583, 575, 569), (572, 574, 583), (575, 579, 580, 576), (574, 573, 578, 583), (580, 581, 577, 576), (581, 502, 577), (582, 571, 577, 502), (582, 502, 541), (583, 578, 579, 575), (584, 591, 602, 590), (584, 592, 603, 591), (584, 593, 605, 592), (584, 590, 604, 593), (585, 593, 604, 594), (585, 595, 605, 593), (626, 596, 609, 631), (626, 630, 608, 596), (597, 613, 615, 608), (638, 611, 617, 637), (634, 612, 616, 606), (635, 610, 614, 636), (627, 599, 606, 632), (627, 633, 607, 599), (587, 591, 603, 601), (587, 600, 602, 591), (588, 594, 604, 590), (628, 597, 608, 630), (628, 632, 606, 597), (588, 590, 602, 600), (629, 631, 609, 598), (589, 592, 605, 595), (589, 601, 603, 592), (629, 598, 607, 633), (645, 618, 622, 639), (644, 624, 621, 643), (619, 648, 649, 622), (641, 625, 620, 642), (608, 615, 610, 635), (637, 617, 612, 634), (636, 614, 611, 638), (606, 616, 613, 597), (586, 618, 623, 621), (586, 619, 622, 618), (586, 620, 625, 619), (586, 621, 624, 620), (642, 620, 624, 644), (640, 647, 652, 641), (643, 621, 623, 646), (646, 623, 618, 645), (589, 629, 633, 601), (589, 595, 631, 629), (588, 600, 632, 628), (588, 628, 630, 594), (587, 601, 633, 627), (587, 627, 632, 600), (585, 594, 630, 626), (585, 626, 631, 595), (609, 636, 638, 598), (607, 637, 634, 599), (608, 635, 596), (596, 635, 636, 609), (599, 634, 606), (598, 638, 637, 607), (615, 646, 645, 655), (613, 643, 646, 615), (656, 640, 641, 654), (657, 642, 644, 616), (654, 641, 642, 657), (653, 639, 640, 656), (616, 644, 643, 613), (655, 645, 639, 653), (651, 649, 648, 647), (647, 648, 650, 652), (639, 651, 647, 640), (641, 652, 650, 625), (622, 649, 651, 639), (625, 650, 648, 619), (610, 655, 653, 614), (614, 653, 656, 611), (617, 654, 657, 612), (612, 657, 616), (611, 656, 654, 617), (615, 655, 610), (658, 665, 676, 664), (658, 666, 677, 665), (658, 667, 679, 666), (658, 664, 678, 667), (659, 667, 678, 668), (659, 669, 679, 667), (700, 670, 683, 705), (700, 704, 682, 670), (961, 687, 689, 957), (960, 685, 691, 955), (958, 686, 690, 956), (959, 684, 688, 954), (701, 673, 680, 706), (701, 707, 681, 673), (661, 665, 677, 675), (661, 674, 676, 665), (662, 668, 678, 664), (702, 671, 682, 704), (702, 706, 680, 671), (662, 664, 676, 674), (703, 705, 683, 672), (663, 666, 679, 669), (663, 675, 677, 666), (703, 672, 681, 707), (719, 692, 696, 713), (718, 698, 695, 717), (715, 699, 694, 716), (957, 689, 684, 959), (955, 691, 686, 958), (954, 688, 685, 960), (956, 690, 687, 961), (660, 692, 697, 695), (660, 693, 696, 692), (660, 694, 699, 693), (660, 695, 698, 694), (716, 694, 698, 718), (717, 695, 697, 720), (720, 697, 692, 719), (663, 703, 707, 675), (663, 669, 705, 703), (662, 674, 706, 702), (662, 702, 704, 668), (661, 675, 707, 701), (661, 701, 706, 674), (659, 668, 704, 700), (659, 700, 705, 669), (683, 710, 712, 672), (681, 711, 708, 673), (682, 709, 670), (670, 709, 710, 683), (673, 708, 680), (672, 712, 711, 681), (689, 720, 719, 723), (687, 717, 720, 689), (724, 714, 715, 722), (725, 716, 718, 690), (722, 715, 716, 725), (721, 713, 714, 724), (690, 718, 717, 687), (723, 719, 713, 721), (693, 699, 715, 714), (696, 693, 714, 713), (684, 723, 721, 688), (688, 721, 724, 685), (691, 722, 725, 686), (686, 725, 690), (685, 724, 722, 691), (689, 723, 684), (726, 733, 744, 732), (726, 734, 745, 733), (726, 735, 747, 734), (726, 732, 746, 735), (727, 735, 746, 736), (727, 737, 747, 735), (768, 738, 751, 773), (768, 772, 750, 738), (935, 755, 757, 937), (934, 753, 759, 931), (932, 754, 758, 936), (933, 752, 756, 930), (769, 741, 748, 774), (769, 775, 749, 741), (729, 733, 745, 743), (729, 742, 744, 733), (730, 736, 746, 732), (770, 739, 750, 772), (770, 774, 748, 739), (730, 732, 744, 742), (771, 773, 751, 740), (731, 734, 747, 737), (731, 743, 745, 734), (771, 740, 749, 775), (787, 760, 764, 781), (786, 766, 763, 785), (783, 767, 762, 784), (937, 757, 752, 933), (931, 759, 754, 932), (930, 756, 753, 934), (936, 758, 755, 935), (728, 760, 765, 763), (728, 761, 764, 760), (728, 762, 767, 761), (728, 763, 766, 762), (784, 762, 766, 786), (785, 763, 765, 788), (788, 765, 760, 787), (731, 771, 775, 743), (731, 737, 773, 771), (730, 742, 774, 770), (730, 770, 772, 736), (729, 743, 775, 769), (729, 769, 774, 742), (727, 736, 772, 768), (727, 768, 773, 737), (751, 778, 780, 740), (749, 779, 776, 741), (750, 777, 738), (738, 777, 778, 751), (741, 776, 748), (740, 780, 779, 749), (757, 788, 787, 791), (755, 785, 788, 757), (792, 782, 783, 790), (793, 784, 786, 758), (790, 783, 784, 793), (789, 781, 782, 792), (758, 786, 785, 755), (791, 787, 781, 789), (761, 767, 783, 782), (764, 761, 782, 781), (752, 791, 789, 756), (756, 789, 792, 753), (759, 790, 793, 754), (754, 793, 758), (753, 792, 790, 759), (757, 791, 752), (794, 800, 812, 801), (794, 801, 813, 802), (794, 802, 815, 803), (794, 803, 814, 800), (795, 804, 814, 803), (795, 803, 815, 805), (836, 841, 819, 806), (836, 806, 818, 840), (993, 989, 825, 823), (992, 987, 827, 821), (990, 988, 826, 822), (991, 986, 824, 820), (837, 842, 816, 809), (837, 809, 817, 843), (797, 811, 813, 801), (797, 801, 812, 810), (798, 800, 814, 804), (838, 840, 818, 807), (838, 807, 816, 842), (798, 810, 812, 800), (839, 808, 819, 841), (799, 805, 815, 802), (799, 802, 813, 811), (839, 843, 817, 808), (855, 849, 832, 828), (854, 853, 831, 834), (851, 852, 830, 835), (989, 991, 820, 825), (987, 990, 822, 827), (986, 992, 821, 824), (988, 993, 823, 826), (796, 831, 833, 828), (796, 828, 832, 829), (796, 829, 835, 830), (796, 830, 834, 831), (852, 854, 834, 830), (853, 856, 833, 831), (856, 855, 828, 833), (799, 811, 843, 839), (799, 839, 841, 805), (798, 838, 842, 810), (798, 804, 840, 838), (797, 837, 843, 811), (797, 810, 842, 837), (795, 836, 840, 804), (795, 805, 841, 836), (819, 808, 848, 846), (817, 809, 844, 847), (818, 806, 845), (806, 819, 846, 845), (809, 816, 844), (808, 817, 847, 848), (825, 859, 855, 856), (823, 825, 856, 853), (860, 858, 851, 850), (861, 826, 854, 852), (858, 861, 852, 851), (857, 860, 850, 849), (826, 823, 853, 854), (859, 857, 849, 855), (850, 851, 835, 829), (832, 849, 850, 829), (820, 824, 857, 859), (824, 821, 860, 857), (827, 822, 861, 858), (822, 826, 861), (821, 827, 858, 860), (825, 820, 859), (862, 868, 880, 869), (862, 869, 881, 870), (862, 870, 883, 871), (862, 871, 882, 868), (863, 872, 882, 871), (863, 871, 883, 873), (904, 909, 887, 874), (904, 874, 886, 908), (977, 973, 893, 891), (976, 971, 895, 889), (974, 972, 894, 890), (975, 970, 892, 888), (905, 910, 884, 877), (905, 877, 885, 911), (865, 879, 881, 869), (865, 869, 880, 878), (866, 868, 882, 872), (906, 908, 886, 875), (906, 875, 884, 910), (866, 878, 880, 868), (907, 876, 887, 909), (867, 873, 883, 870), (867, 870, 881, 879), (907, 911, 885, 876), (923, 917, 900, 896), (922, 921, 899, 902), (919, 920, 898, 903), (973, 975, 888, 893), (971, 974, 890, 895), (970, 976, 889, 892), (972, 977, 891, 894), (864, 899, 901, 896), (864, 896, 900, 897), (864, 897, 903, 898), (864, 898, 902, 899), (920, 922, 902, 898), (921, 924, 901, 899), (924, 923, 896, 901), (867, 879, 911, 907), (867, 907, 909, 873), (866, 906, 910, 878), (866, 872, 908, 906), (865, 905, 911, 879), (865, 878, 910, 905), (863, 904, 908, 872), (863, 873, 909, 904), (887, 876, 916, 914), (885, 877, 912, 915), (886, 874, 913), (874, 887, 914, 913), (877, 884, 912), (876, 885, 915, 916), (893, 927, 923, 924), (891, 893, 924, 921), (928, 926, 919, 918), (929, 894, 922, 920), (926, 929, 920, 919), (925, 928, 918, 917), (894, 891, 921, 922), (927, 925, 917, 923), (918, 919, 903, 897), (900, 917, 918, 897), (888, 892, 925, 927), (892, 889, 928, 925), (895, 890, 929, 926), (890, 894, 929), (889, 895, 926, 928), (893, 888, 927), (944, 936, 935, 941), (942, 930, 934, 940), (943, 931, 932, 938), (945, 937, 933, 939), (939, 933, 930, 942), (938, 932, 936, 944), (940, 934, 931, 943), (941, 935, 937, 945), (739, 941, 945, 750), (780, 940, 943, 779), (776, 938, 944, 748), (777, 939, 942, 778), (750, 945, 939, 777), (779, 943, 938, 776), (778, 942, 940, 780), (748, 944, 941, 739), (680, 952, 951, 671), (710, 946, 950, 712), (711, 947, 948, 708), (682, 953, 949, 709), (709, 949, 946, 710), (708, 948, 952, 680), (712, 950, 947, 711), (671, 951, 953, 682), (952, 956, 961, 951), (946, 954, 960, 950), (947, 955, 958, 948), (953, 957, 959, 949), (949, 959, 954, 946), (948, 958, 956, 952), (950, 960, 955, 947), (951, 961, 957, 953), (884, 875, 967, 968), (914, 916, 966, 962), (915, 912, 964, 963), (886, 913, 965, 969), (913, 914, 962, 965), (912, 884, 968, 964), (916, 915, 963, 966), (875, 886, 969, 967), (968, 967, 977, 972), (962, 966, 976, 970), (963, 964, 974, 971), (969, 965, 975, 973), (965, 962, 970, 975), (964, 968, 972, 974), (966, 963, 971, 976), (967, 969, 973, 977), (816, 807, 983, 984), (846, 848, 982, 978), (847, 844, 980, 979), (818, 845, 981, 985), (845, 846, 978, 981), (844, 816, 984, 980), (848, 847, 979, 982), (807, 818, 985, 983), (984, 983, 993, 988), (978, 982, 992, 986), (979, 980, 990, 987), (985, 981, 991, 989), (981, 978, 986, 991), (980, 984, 988, 990), (982, 979, 987, 992), (983, 985, 989, 993)])
me_cube.materials.append(mat_material)
me_cube.materials.append(mat_material_001)
me_cube.use_remesh_preserve_volume = False
me_cube.use_remesh_preserve_attributes = False
me_cube.use_mirror_vertex_groups = False
me_cube.update()
arm_armature_001 = bpy.data.armatures.new('Armature.001')  # bones are not reproduced

# ---- objects
ob_cube_001 = bpy.data.objects.new('Cube.001', me_cube_002)
ob_sun_001 = bpy.data.objects.new('Sun.001', light_sun_001)
ob_sun = bpy.data.objects.new('Sun', light_sun)
ob_cube = bpy.data.objects.new('Cube', me_cube)
ob_humanarmature = bpy.data.objects.new('HumanArmature', arm_armature_001)

# ---- transforms, parenting, visibility, modifiers, constraints
ob_cube_001.location = (0.0, 0.0, 0.0)
ob_cube_001.lineart.crease_threshold = 0.0
ob_sun_001.location = (6.828, 5.765, 3.864)
ob_sun_001.rotation_euler = (0.006537, 0.2267, -0.6589)
ob_sun_001.lineart.crease_threshold = 0.0
ob_sun.location = (6.171, 5.359, 3.846)
ob_sun.lineart.crease_threshold = 0.0
ob_cube.location = (0.0, 0.0, 0.0)
ob_cube.lineart.crease_threshold = 0.0
ob_humanarmature.location = (0.0, 0.0, 0.0)
ob_humanarmature.show_in_front = True
ob_humanarmature.lineart.crease_threshold = 0.0

# ---- collection membership
col_collection_1.objects.link(ob_cube_001)
col_collection_1.objects.link(ob_sun_001)
col_collection_1.objects.link(ob_sun)
col_collection_1.objects.link(ob_cube)
col_collection_1.objects.link(ob_humanarmature)

# ---- scene / render settings (as saved in the file)
scene.frame_start = 1; scene.frame_end = 250; scene.frame_set(60)
scene.render.engine = 'CYCLES'
scene.render.resolution_x = 1000
scene.render.resolution_y = 1000
scene.render.dither_intensity = 0.0
scene.cycles.samples = 200
scene.cycles.sampling_pattern = 'TABULATED_SOBOL'
scene.cycles.light_sampling_threshold = 0.0
scene.cycles.use_adaptive_sampling = False
scene.cycles.use_light_tree = False
scene.cycles.caustics_reflective = False
scene.cycles.caustics_refractive = False
scene.cycles.blur_glossy = 0.0
scene.cycles.max_bounces = 2
scene.cycles.pixel_filter_type = 'GAUSSIAN'
scene.cycles.sample_clamp_indirect = 0.0
scene.view_settings.view_transform = 'Standard'
bpy.context.view_layer.update()

# ---- added for rendering (the .blend has no active camera): camera
cam_auto = bpy.data.cameras.new('AutoCamera')
cam_auto.lens = 50.0
cam_auto.sensor_width = 36.0
cam_auto.clip_end = 1000.0
ob_auto_camera = bpy.data.objects.new('AutoCamera', cam_auto)
scene.collection.objects.link(ob_auto_camera)
ob_auto_camera.location = (7.56281, -9.14269, 7.02422)
ob_auto_camera.rotation_euler = (1.09748, -7.21219e-08, 0.694738)
scene.camera = ob_auto_camera
bpy.context.view_layer.update()
